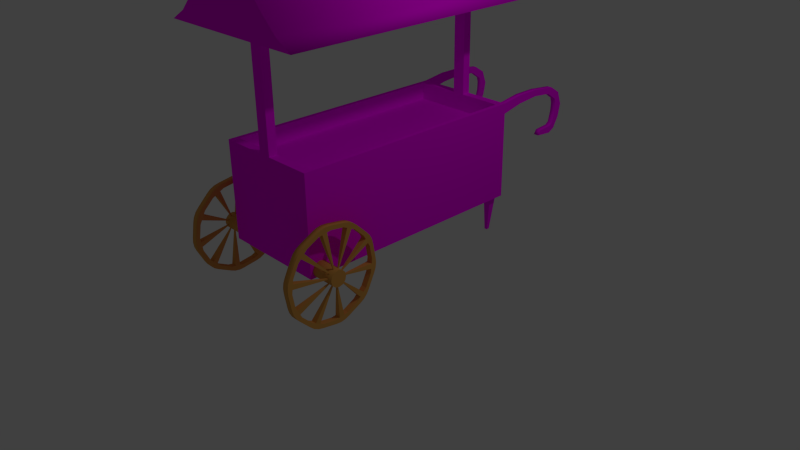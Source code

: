 # Source: applestand.blend  (saved by Blender 2.73.0; exported with 4.5.12 LTS)
import bpy
from mathutils import Matrix  # noqa: F401  (used for matrix-valued properties, if any)

bpy.ops.wm.read_factory_settings(use_empty=True)
scene = bpy.context.scene
scene.name = 'Scene'

# ---- collections
col_collection_1 = bpy.data.collections.new('Collection 1'); scene.collection.children.link(col_collection_1)

# ---- images (referenced by path relative to the original .blend; pixels are not part of the script)
import os
ASSET_DIR = os.environ.get("B2B_ASSET_DIR", "")  # directory of the original .blend (textures are referenced by path, not embedded)
HERE = os.path.dirname(os.path.abspath(__file__))  # packed textures are extracted next to this script under _unpacked/

def load_image(name, relpath, width, height, colorspace="sRGB"):
    """Load a texture the original file referenced (path relative to the .blend, or extracted next to this script)."""
    p = next((c for c in (os.path.join(HERE, relpath), os.path.join(ASSET_DIR, relpath)) if relpath and os.path.exists(c)), "")
    if p:
        img = bpy.data.images.load(p, check_existing=True)
        img.name = name
    else:  # same state as the original file: an image datablock whose file is absent (Cycles renders it pink)
        img = bpy.data.images.new(name, width, height)
        img.source = "FILE"
        img.filepath = "//" + (relpath or name)
    img.colorspace_settings.name = colorspace
    return img
img_101_1_png = load_image('101_1.png', '101_1.png', 1024, 1024, 'sRGB')

# ---- materials (node trees are filled in below, after node groups)
mat_wheelmat = bpy.data.materials.new('WheelMat')
mat_wheelmat.alpha_threshold = 0.0
mat_wheelmat.diffuse_color = (0.73, 0.352, 0.08, 1.0)
mat_wheelmat.roughness = 0.5
mat_wheelmat.specular_intensity = 0.0
mat_wheelmat.line_color = (0.0, 0.0, 0.0, 1.0)
mat_applestandmat = bpy.data.materials.new('AppleStandMat')
mat_applestandmat.alpha_threshold = 0.0
mat_applestandmat.roughness = 0.5
mat_applestandmat.specular_intensity = 0.0
mat_applestandmat.line_color = (0.0, 0.0, 0.0, 1.0)

# ---- material node trees
mat_applestandmat.use_nodes = True; mat_applestandmat.node_tree.nodes.clear()
_N = mat_applestandmat.node_tree.nodes; _L = mat_applestandmat.node_tree.links
n0 = _N.new('ShaderNodeOutputMaterial'); n0.name = 'Вывод материала'; n0.location = (300, 300)
n1 = _N.new('ShaderNodeBsdfDiffuse'); n1.name = 'Диффузный BSDF'; n1.location = (10, 300)
n2 = _N.new('ShaderNodeTexImage'); n2.name = 'Изображение-текстура'; n2.location = (114, 656)
n2.width = 140
n2.image = img_101_1_png
_L.new(n1.outputs[0], n0.inputs[0])
_L.new(n2.outputs[0], n1.inputs[0])
n0.is_active_output = True

# ---- world
world_world = bpy.data.worlds.new('World'); scene.world = world_world
world_world.color = (0.05088, 0.05088, 0.05088)
world_world.use_sun_shadow = False
world_world.sun_shadow_jitter_overblur = 0.0
world_world.cycles.sampling_method = 'MANUAL'
world_world.cycles.sample_map_resolution = 256

# ---- cameras
cam_camera = bpy.data.cameras.new('Camera')
cam_camera.clip_end = 100.0
cam_camera.lens = 35.0
cam_camera.sensor_width = 32.0
cam_camera.sensor_height = 18.0
cam_camera.ortho_scale = 7.314
cam_camera.dof.focus_distance = 0.0

# ---- lights
light_lamp = bpy.data.lights.new('Lamp', 'POINT')
light_lamp.transmission_factor = 0.0
light_lamp.cutoff_distance = 30.0
light_lamp.energy = 100.0
light_lamp.shadow_buffer_clip_start = 1.001
light_lamp.shadow_soft_size = 0.1
light_lamp.shadow_maximum_resolution = 0.006
light_lamp.use_absolute_resolution = True
light_lamp.cycles.use_multiple_importance_sampling = False

# ---- meshes
me_cube_002 = bpy.data.meshes.new('Cube.002')
me_cube_002.from_pydata([(-0.8418, -0.8032, 0.6277), (-0.8429, -0.833, 0.4393), (-0.8438, -0.9196, 0.2693), (-0.8445, -1.054, 0.1344), (-0.845, -1.224, 0.04782), (-0.8452, -1.413, 0.01798), (-0.845, -1.601, 0.04782), (-0.8445, -1.771, 0.1344), (-0.8438, -1.906, 0.2693), (-0.8429, -1.993, 0.4393), (-0.8418, -2.023, 0.6277), (-0.8408, -1.993, 0.8161), (-0.8399, -1.906, 0.9861), (-0.8391, -1.771, 1.121), (-0.8386, -1.601, 1.208), (-0.8385, -1.413, 1.237), (-0.8386, -1.224, 1.208), (-0.8391, -1.054, 1.121), (-0.8399, -0.9196, 0.9861), (-0.8408, -0.833, 0.8161), (-0.8418, -0.8546, 0.6277), (-0.8428, -0.8819, 0.4552), (-0.8436, -0.9612, 0.2995), (-0.8443, -1.085, 0.176), (-0.8448, -1.24, 0.0967), (-0.8449, -1.413, 0.06938), (-0.8448, -1.585, 0.0967), (-0.8443, -1.741, 0.176), (-0.8436, -1.865, 0.2995), (-0.8428, -1.944, 0.4552), (-0.8418, -1.971, 0.6277), (-0.8409, -1.944, 0.8002), (-0.84, -1.865, 0.9559), (-0.8394, -1.741, 1.079), (-0.8389, -1.585, 1.159), (-0.8388, -1.413, 1.186), (-0.8389, -1.24, 1.159), (-0.8394, -1.085, 1.079), (-0.84, -0.9612, 0.9559), (-0.8409, -0.8819, 0.8002), (-0.8405, -0.7985, 0.6915), (-0.8402, -0.8089, 0.7568), (-0.8412, -0.8733, 0.7458), (-0.8415, -0.8632, 0.6821), (-0.8412, -2.027, 0.5639), (-0.8416, -2.017, 0.4986), (-0.8425, -1.952, 0.5096), (-0.8421, -1.963, 0.5733), (-0.8386, -0.9534, 1.04), (-0.8384, -1.0, 1.087), (-0.8396, -1.046, 1.04), (-0.8398, -1.0, 0.9948), (-0.8376, -1.284, 1.232), (-0.8375, -1.349, 1.242), (-0.8388, -1.358, 1.177), (-0.8389, -1.295, 1.167), (-0.8378, -1.663, 1.192), (-0.8379, -1.722, 1.162), (-0.8392, -1.692, 1.104), (-0.8391, -1.634, 1.134), (-0.8392, -1.947, 0.9371), (-0.8395, -1.977, 0.8782), (-0.8406, -1.919, 0.8493), (-0.8403, -1.89, 0.9068), (-0.8432, -1.872, 0.215), (-0.8434, -1.826, 0.1682), (-0.8441, -1.78, 0.2149), (-0.8439, -1.826, 0.2606), (-0.8442, -1.542, 0.0237), (-0.8443, -1.477, 0.01336), (-0.8449, -1.467, 0.07799), (-0.8448, -1.531, 0.08809), (-0.844, -1.162, 0.06315), (-0.8438, -1.103, 0.09316), (-0.8445, -1.134, 0.151), (-0.8446, -1.191, 0.1217), (-0.8426, -0.8784, 0.3182), (-0.8423, -0.8483, 0.3771), (-0.8431, -0.9069, 0.4061), (-0.8434, -0.9362, 0.3486), (-0.9204, -0.8032, 0.6279), (-0.9215, -0.833, 0.4395), (-0.9224, -0.9196, 0.2695), (-0.9231, -1.054, 0.1346), (-0.9236, -1.224, 0.04803), (-0.9238, -1.413, 0.01819), (-0.9236, -1.601, 0.04803), (-0.9231, -1.771, 0.1346), (-0.9224, -1.906, 0.2695), (-0.9215, -1.993, 0.4395), (-0.9204, -2.023, 0.6279), (-0.9194, -1.993, 0.8163), (-0.9185, -1.906, 0.9863), (-0.9177, -1.771, 1.121), (-0.9172, -1.601, 1.208), (-0.9171, -1.413, 1.238), (-0.9172, -1.224, 1.208), (-0.9177, -1.054, 1.121), (-0.9185, -0.9196, 0.9863), (-0.9194, -0.833, 0.8163), (-0.9204, -0.8546, 0.6279), (-0.9214, -0.8819, 0.4554), (-0.9222, -0.9612, 0.2997), (-0.9229, -1.085, 0.1762), (-0.9233, -1.24, 0.09691), (-0.9235, -1.413, 0.06959), (-0.9233, -1.585, 0.09691), (-0.9229, -1.741, 0.1762), (-0.9222, -1.865, 0.2997), (-0.9214, -1.944, 0.4554), (-0.9204, -1.971, 0.6279), (-0.9195, -1.944, 0.8004), (-0.9186, -1.865, 0.9561), (-0.9179, -1.741, 1.08), (-0.9175, -1.585, 1.159), (-0.9174, -1.413, 1.186), (-0.9175, -1.24, 1.159), (-0.9179, -1.085, 1.08), (-0.9186, -0.9612, 0.9561), (-0.9195, -0.8819, 0.8004), (-0.921, -0.7985, 0.6917), (-0.9207, -0.8089, 0.757), (-0.9198, -0.8733, 0.746), (-0.9201, -0.8632, 0.6823), (-0.9217, -2.027, 0.5641), (-0.9221, -2.017, 0.4988), (-0.9211, -1.952, 0.5098), (-0.9207, -1.963, 0.5735), (-0.9191, -0.9534, 1.041), (-0.9188, -1.0, 1.087), (-0.9182, -1.046, 1.041), (-0.9184, -1.0, 0.995), (-0.9181, -1.284, 1.232), (-0.918, -1.349, 1.242), (-0.9174, -1.358, 1.178), (-0.9175, -1.295, 1.168), (-0.9183, -1.663, 1.192), (-0.9184, -1.722, 1.162), (-0.9178, -1.692, 1.105), (-0.9176, -1.634, 1.134), (-0.9197, -1.947, 0.9374), (-0.92, -1.977, 0.8785), (-0.9192, -1.919, 0.8495), (-0.9189, -1.89, 0.907), (-0.9236, -1.872, 0.2152), (-0.9239, -1.826, 0.1684), (-0.9227, -1.78, 0.2152), (-0.9224, -1.826, 0.2608), (-0.9247, -1.542, 0.02392), (-0.9248, -1.477, 0.01358), (-0.9234, -1.467, 0.0782), (-0.9234, -1.531, 0.0883), (-0.9245, -1.162, 0.06337), (-0.9243, -1.103, 0.09338), (-0.923, -1.134, 0.1512), (-0.9232, -1.191, 0.1219), (-0.9231, -0.8784, 0.3185), (-0.9228, -0.8483, 0.3774), (-0.9216, -0.9069, 0.4063), (-0.922, -0.9362, 0.3488), (-0.9402, -1.322, 0.6481), (-0.9403, -1.32, 0.6374), (-0.9404, -1.504, 0.6083), (-0.9404, -1.505, 0.6191), (-0.9399, -1.351, 0.6977), (-0.94, -1.343, 0.69), (-0.9398, -1.404, 0.7208), (-0.9398, -1.393, 0.7191), (-0.9399, -1.46, 0.7085), (-0.9399, -1.45, 0.7134), (-0.9401, -1.498, 0.6655), (-0.9401, -1.493, 0.6752), (-0.9407, -1.475, 0.5587), (-0.9407, -1.482, 0.5664), (-0.9408, -1.422, 0.5357), (-0.9408, -1.433, 0.5374), (-0.9408, -1.366, 0.548), (-0.9408, -1.376, 0.543), (-0.9405, -1.328, 0.5909), (-0.9406, -1.333, 0.5812), (-0.9534, -1.322, 0.6481), (-0.9535, -1.32, 0.6374), (-0.9537, -1.504, 0.6084), (-0.9536, -1.505, 0.6191), (-0.9532, -1.351, 0.6977), (-0.9532, -1.343, 0.6901), (-0.953, -1.404, 0.7208), (-0.9531, -1.393, 0.7191), (-0.9531, -1.46, 0.7085), (-0.9531, -1.45, 0.7134), (-0.9533, -1.498, 0.6656), (-0.9533, -1.493, 0.6752), (-0.9539, -1.475, 0.5588), (-0.9539, -1.482, 0.5665), (-0.9541, -1.422, 0.5357), (-0.9541, -1.433, 0.5374), (-0.954, -1.366, 0.548), (-0.954, -1.376, 0.5431), (-0.9538, -1.328, 0.591), (-0.9538, -1.333, 0.5813), (-0.5748, -1.308, 0.6286), (-0.9948, -1.308, 0.6314), (-0.5745, -1.322, 0.6809), (-0.9945, -1.322, 0.6837), (-0.5743, -1.36, 0.7192), (-0.9943, -1.36, 0.7219), (-0.5742, -1.412, 0.7332), (-0.9942, -1.412, 0.7359), (-0.5743, -1.464, 0.7192), (-0.9943, -1.464, 0.7219), (-0.5745, -1.503, 0.6809), (-0.9945, -1.503, 0.6837), (-0.5748, -1.517, 0.6286), (-0.9948, -1.517, 0.6314), (-0.5751, -1.503, 0.5763), (-0.995, -1.503, 0.5791), (-0.5753, -1.464, 0.5381), (-0.9952, -1.464, 0.5408), (-0.5754, -1.412, 0.5241), (-0.9953, -1.412, 0.5268), (-0.5753, -1.36, 0.5381), (-0.9952, -1.36, 0.5408), (-0.5751, -1.322, 0.5763), (-0.995, -1.322, 0.5791)], [], [(4, 24, 25, 5), (15, 35, 54, 53), (2, 22, 23, 3), (13, 33, 58, 57), (0, 20, 21, 1), (11, 31, 62, 61), (9, 29, 46, 45), (18, 38, 39, 19), (7, 27, 66, 65), (16, 36, 37, 17), (5, 25, 70, 69), (3, 23, 74, 73), (14, 34, 35, 15), (1, 21, 78, 77), (12, 32, 33, 13), (10, 30, 31, 11), (19, 39, 42, 41), (8, 28, 29, 9), (17, 37, 50, 49), (6, 26, 27, 7), (44, 47, 30, 10), (48, 51, 38, 18), (52, 55, 36, 16), (56, 59, 34, 14), (60, 63, 32, 12), (64, 67, 28, 8), (68, 71, 26, 6), (72, 75, 24, 4), (76, 79, 22, 2), (40, 41, 42, 43), (44, 45, 46, 47), (48, 49, 50, 51), (52, 53, 54, 55), (56, 57, 58, 59), (60, 61, 62, 63), (64, 65, 66, 67), (68, 69, 70, 71), (72, 73, 74, 75), (76, 77, 78, 79), (40, 43, 20, 0), (84, 85, 105, 104), (95, 133, 134, 115), (82, 83, 103, 102), (93, 137, 138, 113), (80, 81, 101, 100), (91, 141, 142, 111), (89, 125, 126, 109), (98, 99, 119, 118), (87, 145, 146, 107), (96, 97, 117, 116), (85, 149, 150, 105), (83, 153, 154, 103), (94, 95, 115, 114), (81, 157, 158, 101), (92, 93, 113, 112), (90, 91, 111, 110), (99, 121, 122, 119), (88, 89, 109, 108), (97, 129, 130, 117), (86, 87, 107, 106), (124, 90, 110, 127), (128, 98, 118, 131), (132, 96, 116, 135), (136, 94, 114, 139), (140, 92, 112, 143), (144, 88, 108, 147), (148, 86, 106, 151), (152, 84, 104, 155), (156, 82, 102, 159), (120, 123, 122, 121), (124, 127, 126, 125), (128, 131, 130, 129), (132, 135, 134, 133), (136, 139, 138, 137), (140, 143, 142, 141), (144, 147, 146, 145), (148, 151, 150, 149), (152, 155, 154, 153), (156, 159, 158, 157), (120, 80, 100, 123), (58, 33, 113, 138), (33, 32, 112, 113), (79, 78, 178, 179), (3, 73, 153, 83), (41, 40, 120, 121), (52, 16, 96, 132), (18, 19, 99, 98), (66, 27, 107, 146), (155, 75, 177, 197), (4, 5, 85, 84), (49, 48, 128, 129), (30, 47, 127, 110), (60, 12, 92, 140), (35, 34, 114, 115), (74, 23, 103, 154), (55, 54, 166, 167), (36, 55, 135, 116), (57, 56, 136, 137), (21, 20, 100, 101), (68, 6, 86, 148), (9, 45, 125, 89), (6, 7, 87, 86), (32, 63, 143, 112), (37, 36, 116, 117), (65, 64, 144, 145), (76, 2, 82, 156), (150, 151, 195, 194), (15, 53, 133, 95), (23, 22, 102, 103), (26, 71, 151, 106), (73, 72, 152, 153), (46, 29, 109, 126), (8, 9, 89, 88), (126, 127, 183, 182), (11, 61, 141, 91), (39, 38, 118, 119), (22, 79, 159, 102), (40, 0, 80, 120), (54, 35, 115, 134), (25, 24, 104, 105), (75, 74, 176, 177), (5, 69, 149, 85), (10, 11, 91, 90), (48, 18, 98, 128), (62, 31, 111, 142), (62, 142, 190, 170), (1, 77, 157, 81), (45, 44, 124, 125), (20, 43, 123, 100), (56, 14, 94, 136), (27, 26, 106, 107), (70, 25, 105, 150), (146, 147, 193, 192), (12, 13, 93, 92), (53, 52, 132, 133), (38, 51, 131, 118), (64, 8, 88, 144), (78, 21, 101, 158), (19, 41, 121, 99), (34, 59, 139, 114), (61, 60, 140, 141), (29, 28, 108, 109), (72, 4, 84, 152), (17, 49, 129, 97), (14, 15, 95, 94), (28, 67, 147, 108), (69, 68, 148, 149), (51, 50, 164, 165), (42, 39, 119, 122), (0, 1, 81, 80), (13, 57, 137, 93), (31, 30, 110, 111), (24, 75, 155, 104), (77, 76, 156, 157), (16, 17, 97, 96), (42, 122, 180, 160), (50, 37, 117, 130), (7, 65, 145, 87), (2, 3, 83, 82), (44, 10, 90, 124), (171, 170, 190, 191), (175, 174, 194, 195), (179, 178, 198, 199), (161, 160, 180, 181), (165, 164, 184, 185), (169, 168, 188, 189), (173, 172, 192, 193), (177, 176, 196, 197), (163, 162, 182, 183), (167, 166, 186, 187), (130, 131, 185, 184), (151, 71, 175, 195), (135, 55, 167, 187), (59, 58, 168, 169), (154, 155, 197, 196), (127, 47, 163, 183), (159, 79, 179, 199), (134, 135, 187, 186), (63, 62, 170, 171), (158, 159, 199, 198), (139, 59, 169, 189), (70, 150, 194, 174), (131, 51, 165, 185), (43, 42, 160, 161), (138, 139, 189, 188), (54, 134, 186, 166), (67, 66, 172, 173), (66, 146, 192, 172), (78, 158, 198, 178), (123, 43, 161, 181), (147, 67, 173, 193), (46, 126, 182, 162), (143, 63, 171, 191), (74, 154, 196, 176), (47, 46, 162, 163), (142, 143, 191, 190), (58, 138, 188, 168), (71, 70, 174, 175), (50, 130, 184, 164), (122, 123, 181, 180), (200, 201, 203, 202), (202, 203, 205, 204), (204, 205, 207, 206), (206, 207, 209, 208), (208, 209, 211, 210), (210, 211, 213, 212), (212, 213, 215, 214), (214, 215, 217, 216), (216, 217, 219, 218), (218, 219, 221, 220), (203, 201, 223, 221, 219, 217, 215, 213, 211, 209, 207, 205), (222, 223, 201, 200), (220, 221, 223, 222), (200, 202, 204, 206, 208, 210, 212, 214, 216, 218, 220, 222)])
me_cube_002.polygons.foreach_set('use_smooth', [0, 0, 0, 0, 0, 0, 0, 0, 0, 0, 0, 0, 0, 0, 0, 0, 0, 0, 0, 0, 0, 0, 0, 0, 0, 0, 0, 0, 0, 0, 0, 0, 0, 0, 0, 0, 0, 0, 0, 0, 0, 0, 0, 0, 0, 0, 0, 0, 0, 0, 0, 0, 0, 0, 0, 0, 0, 0, 0, 0, 0, 0, 0, 0, 0, 0, 0, 0, 0, 0, 0, 0, 0, 0, 0, 0, 0, 0, 0, 0, 0, 0, 0, 1, 1, 1, 1, 0, 0, 1, 1, 0, 1, 0, 0, 0, 0, 1, 0, 1, 1, 1, 0, 0, 1, 1, 0, 1, 0, 0, 1, 0, 1, 0, 1, 0, 0, 1, 0, 0, 0, 1, 1, 1, 0, 0, 1, 1, 0, 1, 0, 0, 0, 1, 1, 0, 1, 0, 1, 0, 1, 0, 1, 1, 1, 0, 1, 0, 0, 1, 1, 0, 0, 1, 1, 0, 0, 1, 1, 1, 0, 0, 0, 0, 0, 0, 0, 0, 0, 0, 0, 0, 0, 0, 0, 0, 0, 0, 0, 0, 0, 0, 0, 0, 0, 0, 0, 0, 0, 0, 0, 0, 0, 0, 0, 0, 0, 0, 0, 0, 1, 1, 1, 1, 1, 1, 1, 1, 1, 1, 0, 1, 1, 0])
_uv = me_cube_002.uv_layers.new(name='UVMap')
_uv.uv.foreach_set('vector', [0.4017, 0.9192, 0.4066, 0.92, 0.4066, 0.9365, 0.4017, 0.9372, 0.5179, 0.9192, 0.513, 0.92, 0.5114, 0.915, 0.5174, 0.9132, 0.4182, 0.8875, 0.4217, 0.8909, 0.4118, 0.9043, 0.4074, 0.9021, 0.5122, 0.9544, 0.5078, 0.9522, 0.5095, 0.9472, 0.5154, 0.9492, 0.4506, 0.8713, 0.4514, 0.8761, 0.4353, 0.8812, 0.4331, 0.8769, 0.4865, 0.9795, 0.4843, 0.9752, 0.4886, 0.9722, 0.4922, 0.9772, 0.4506, 0.9851, 0.4514, 0.9803, 0.4567, 0.9803, 0.4566, 0.9865, 0.4865, 0.8769, 0.4843, 0.8812, 0.4682, 0.8761, 0.469, 0.8713, 0.4182, 0.969, 0.4217, 0.9655, 0.426, 0.9686, 0.4222, 0.9735, 0.5122, 0.9021, 0.5078, 0.9043, 0.4979, 0.8909, 0.5014, 0.8875, 0.4017, 0.9372, 0.4066, 0.9365, 0.4082, 0.9414, 0.4022, 0.9433, 0.4074, 0.9021, 0.4118, 0.9043, 0.4101, 0.9092, 0.4042, 0.9073, 0.5179, 0.9372, 0.513, 0.9365, 0.513, 0.92, 0.5179, 0.9192, 0.4331, 0.8769, 0.4353, 0.8812, 0.431, 0.8843, 0.4274, 0.8793, 0.5014, 0.969, 0.4979, 0.9655, 0.5078, 0.9522, 0.5122, 0.9544, 0.469, 0.9851, 0.4682, 0.9803, 0.4843, 0.9752, 0.4865, 0.9795, 0.469, 0.8713, 0.4682, 0.8761, 0.4629, 0.8761, 0.463, 0.87, 0.4331, 0.9795, 0.4353, 0.9752, 0.4514, 0.9803, 0.4506, 0.9851, 0.5014, 0.8875, 0.4979, 0.8909, 0.4936, 0.8879, 0.4974, 0.8829, 0.4074, 0.9544, 0.4118, 0.9522, 0.4217, 0.9655, 0.4182, 0.969, 0.463, 0.9865, 0.4629, 0.9803, 0.4682, 0.9803, 0.469, 0.9851, 0.4922, 0.8793, 0.4886, 0.8843, 0.4843, 0.8812, 0.4865, 0.8769, 0.5154, 0.9073, 0.5095, 0.9092, 0.5078, 0.9043, 0.5122, 0.9021, 0.5174, 0.9433, 0.5114, 0.9414, 0.513, 0.9365, 0.5179, 0.9372, 0.4974, 0.9735, 0.4936, 0.9686, 0.4979, 0.9655, 0.5014, 0.969, 0.4274, 0.9772, 0.431, 0.9722, 0.4353, 0.9752, 0.4331, 0.9795, 0.4042, 0.9492, 0.4101, 0.9472, 0.4118, 0.9522, 0.4074, 0.9544, 0.4022, 0.9132, 0.4082, 0.915, 0.4066, 0.92, 0.4017, 0.9192, 0.4222, 0.8829, 0.426, 0.8879, 0.4217, 0.8909, 0.4182, 0.8875, 0.4566, 0.87, 0.463, 0.87, 0.4629, 0.8761, 0.4567, 0.8761, 0.463, 0.9865, 0.4566, 0.9865, 0.4567, 0.9803, 0.4629, 0.9803, 0.4922, 0.8793, 0.4974, 0.8829, 0.4936, 0.8879, 0.4886, 0.8843, 0.5154, 0.9073, 0.5174, 0.9132, 0.5114, 0.915, 0.5095, 0.9092, 0.5174, 0.9433, 0.5154, 0.9492, 0.5095, 0.9472, 0.5114, 0.9414, 0.4974, 0.9735, 0.4922, 0.9772, 0.4886, 0.9722, 0.4936, 0.9686, 0.4274, 0.9772, 0.4222, 0.9735, 0.426, 0.9686, 0.431, 0.9722, 0.4042, 0.9492, 0.4022, 0.9433, 0.4082, 0.9414, 0.4101, 0.9472, 0.4022, 0.9132, 0.4042, 0.9073, 0.4101, 0.9092, 0.4082, 0.915, 0.4222, 0.8829, 0.4274, 0.8793, 0.431, 0.8843, 0.426, 0.8879, 0.4566, 0.87, 0.4567, 0.8761, 0.4514, 0.8761, 0.4506, 0.8713, 0.1156, 0.8242, 0.1331, 0.8186, 0.1339, 0.8234, 0.1179, 0.8285, 0.1515, 0.9324, 0.1455, 0.9338, 0.1454, 0.9276, 0.1507, 0.9276, 0.08988, 0.8494, 0.1007, 0.8348, 0.1042, 0.8382, 0.0943, 0.8516, 0.1839, 0.9162, 0.1799, 0.9208, 0.1761, 0.9159, 0.1804, 0.9128, 0.08419, 0.8845, 0.08419, 0.8665, 0.08909, 0.8673, 0.08909, 0.8838, 0.2004, 0.8845, 0.1999, 0.8905, 0.1939, 0.8887, 0.1955, 0.8838, 0.1947, 0.8494, 0.1979, 0.8545, 0.192, 0.8565, 0.1903, 0.8516, 0.1007, 0.9162, 0.08988, 0.9017, 0.0943, 0.8994, 0.1042, 0.9128, 0.169, 0.8242, 0.1747, 0.8265, 0.1711, 0.8316, 0.1668, 0.8285, 0.1331, 0.9324, 0.1156, 0.9268, 0.1179, 0.9225, 0.1339, 0.9276, 0.1331, 0.8186, 0.1391, 0.8172, 0.1392, 0.8234, 0.1339, 0.8234, 0.1007, 0.8348, 0.1047, 0.8302, 0.1085, 0.8352, 0.1042, 0.8382, 0.169, 0.9268, 0.1515, 0.9324, 0.1507, 0.9276, 0.1668, 0.9225, 0.08419, 0.8665, 0.08472, 0.8605, 0.09074, 0.8623, 0.08909, 0.8673, 0.1947, 0.9017, 0.1839, 0.9162, 0.1804, 0.9128, 0.1903, 0.8994, 0.2004, 0.8665, 0.2004, 0.8845, 0.1955, 0.8838, 0.1955, 0.8673, 0.08988, 0.9017, 0.08669, 0.8965, 0.09266, 0.8945, 0.0943, 0.8994, 0.1839, 0.8348, 0.1947, 0.8494, 0.1903, 0.8516, 0.1804, 0.8382, 0.1156, 0.9268, 0.1099, 0.9245, 0.1136, 0.9194, 0.1179, 0.9225, 0.1515, 0.8186, 0.169, 0.8242, 0.1668, 0.8285, 0.1507, 0.8234, 0.1999, 0.8605, 0.2004, 0.8665, 0.1955, 0.8673, 0.1939, 0.8623, 0.1047, 0.9208, 0.1007, 0.9162, 0.1042, 0.9128, 0.1085, 0.9159, 0.1391, 0.9338, 0.1331, 0.9324, 0.1339, 0.9276, 0.1392, 0.9276, 0.1747, 0.9245, 0.169, 0.9268, 0.1668, 0.9225, 0.1711, 0.9194, 0.1979, 0.8965, 0.1947, 0.9017, 0.1903, 0.8994, 0.192, 0.8945, 0.1799, 0.8302, 0.1839, 0.8348, 0.1804, 0.8382, 0.1761, 0.8352, 0.1455, 0.8172, 0.1515, 0.8186, 0.1507, 0.8234, 0.1454, 0.8234, 0.1099, 0.8265, 0.1156, 0.8242, 0.1179, 0.8285, 0.1136, 0.8316, 0.08669, 0.8545, 0.08988, 0.8494, 0.0943, 0.8516, 0.09266, 0.8565, 0.08472, 0.8905, 0.09074, 0.8887, 0.09266, 0.8945, 0.08669, 0.8965, 0.1999, 0.8605, 0.1939, 0.8623, 0.192, 0.8565, 0.1979, 0.8545, 0.1047, 0.9208, 0.1085, 0.9159, 0.1136, 0.9194, 0.1099, 0.9245, 0.1391, 0.9338, 0.1392, 0.9276, 0.1454, 0.9276, 0.1455, 0.9338, 0.1747, 0.9245, 0.1711, 0.9194, 0.1761, 0.9159, 0.1799, 0.9208, 0.1979, 0.8965, 0.192, 0.8945, 0.1939, 0.8887, 0.1999, 0.8905, 0.1799, 0.8302, 0.1761, 0.8352, 0.1711, 0.8316, 0.1747, 0.8265, 0.1455, 0.8172, 0.1454, 0.8234, 0.1392, 0.8234, 0.1391, 0.8172, 0.1099, 0.8265, 0.1136, 0.8316, 0.1085, 0.8352, 0.1047, 0.8302, 0.08669, 0.8545, 0.09266, 0.8565, 0.09074, 0.8623, 0.08472, 0.8605, 0.08472, 0.8905, 0.08419, 0.8845, 0.08909, 0.8838, 0.09074, 0.8887, 0.4626, 0.4088, 0.4579, 0.4088, 0.4579, 0.4014, 0.4626, 0.4014, 0.5292, 0.3335, 0.5292, 0.3454, 0.5216, 0.3454, 0.5216, 0.3335, 0.426, 0.8879, 0.431, 0.8843, 0.4551, 0.9208, 0.4542, 0.9214, 0.7059, 0.3102, 0.706, 0.3148, 0.6982, 0.3148, 0.6984, 0.3102, 0.6747, 0.3609, 0.6747, 0.3547, 0.6825, 0.3547, 0.6825, 0.3609, 0.6903, 0.3414, 0.6904, 0.3358, 0.6979, 0.3358, 0.698, 0.3414, 0.6748, 0.3824, 0.6748, 0.3665, 0.6824, 0.3664, 0.6824, 0.3823, 0.7604, 0.7219, 0.7604, 0.7256, 0.7528, 0.7256, 0.7529, 0.7219, 0.8997, 0.01837, 0.9065, 0.0152, 0.9065, 0.05901, 0.9054, 0.05954, 0.7059, 0.3263, 0.7058, 0.3441, 0.6982, 0.344, 0.6983, 0.3262, 0.6903, 0.3146, 0.6904, 0.3102, 0.6981, 0.3102, 0.6981, 0.3146, 0.518, 0.4033, 0.518, 0.4084, 0.5104, 0.4084, 0.5104, 0.4033, 0.6903, 0.37, 0.6902, 0.3746, 0.6826, 0.3746, 0.6825, 0.3699, 0.7231, 0.022, 0.7231, 0.0383, 0.7155, 0.03831, 0.7155, 0.02201, 0.4626, 0.4014, 0.4673, 0.4014, 0.4673, 0.4088, 0.4626, 0.4088, 0.5095, 0.9092, 0.5114, 0.915, 0.4686, 0.926, 0.4683, 0.925, 0.7426, 0.7271, 0.7426, 0.722, 0.7502, 0.722, 0.7501, 0.7271, 0.6904, 0.3828, 0.6903, 0.3773, 0.6981, 0.3773, 0.6981, 0.3828, 0.5256, 0.4038, 0.5256, 0.3875, 0.5332, 0.3875, 0.5332, 0.4038, 0.7059, 0.3563, 0.7058, 0.3619, 0.6982, 0.3618, 0.6981, 0.3562, 0.6901, 0.3229, 0.6902, 0.3285, 0.6825, 0.3285, 0.6826, 0.3229, 0.7058, 0.3619, 0.7059, 0.3779, 0.6983, 0.3779, 0.6982, 0.3618, 0.5292, 0.3454, 0.5292, 0.3501, 0.5216, 0.3501, 0.5216, 0.3454, 0.7426, 0.7418, 0.7426, 0.7271, 0.7501, 0.7271, 0.7501, 0.7418, 0.706, 0.383, 0.706, 0.3874, 0.6982, 0.3874, 0.6982, 0.383, 0.6747, 0.3194, 0.6748, 0.3147, 0.6824, 0.3146, 0.6825, 0.3193, 0.1392, 0.8234, 0.1454, 0.8234, 0.1428, 0.8668, 0.1418, 0.8668, 0.6904, 0.3536, 0.6903, 0.3476, 0.698, 0.3476, 0.6979, 0.3536, 0.6589, 0.407, 0.6589, 0.3952, 0.6665, 0.3953, 0.6665, 0.407, 0.7604, 0.7403, 0.7604, 0.7454, 0.7529, 0.7455, 0.7528, 0.7403, 0.706, 0.3148, 0.706, 0.3204, 0.6982, 0.3204, 0.6982, 0.3148, 0.543, 0.331, 0.543, 0.3362, 0.5354, 0.3362, 0.5354, 0.3311, 0.6902, 0.3069, 0.6901, 0.3229, 0.6826, 0.3229, 0.6826, 0.3069, 0.192, 0.8565, 0.1939, 0.8623, 0.151, 0.8733, 0.1507, 0.8723, 0.6902, 0.3585, 0.6902, 0.3644, 0.6825, 0.3644, 0.6826, 0.3585, 0.5846, 0.3677, 0.5846, 0.3531, 0.5922, 0.3531, 0.5922, 0.3677, 0.6589, 0.3952, 0.6589, 0.3906, 0.6665, 0.3906, 0.6665, 0.3953, 0.6747, 0.3547, 0.6748, 0.3487, 0.6824, 0.3487, 0.6825, 0.3547, 0.723, 0.01686, 0.7231, 0.022, 0.7155, 0.02201, 0.7155, 0.01687, 0.7306, 0.02202, 0.7306, 0.03832, 0.7231, 0.03831, 0.7231, 0.02202, 0.4082, 0.915, 0.4101, 0.9092, 0.4516, 0.925, 0.4512, 0.926, 0.7058, 0.3441, 0.7059, 0.3501, 0.6981, 0.3501, 0.6982, 0.344, 0.6901, 0.3407, 0.6902, 0.3585, 0.6826, 0.3585, 0.6826, 0.3407, 0.6747, 0.3874, 0.6748, 0.3824, 0.6824, 0.3823, 0.6825, 0.3874, 0.518, 0.3823, 0.518, 0.387, 0.5104, 0.387, 0.5104, 0.3823, 0.8997, 0.05954, 0.8928, 0.05636, 0.8985, 0.01501, 0.8997, 0.01554, 0.6748, 0.3309, 0.6747, 0.325, 0.6825, 0.3249, 0.6824, 0.3308, 0.6902, 0.3285, 0.6902, 0.3347, 0.6825, 0.3346, 0.6825, 0.3285, 0.5256, 0.3875, 0.5256, 0.3823, 0.5332, 0.3823, 0.5332, 0.3875, 0.6903, 0.3773, 0.6904, 0.3714, 0.698, 0.3714, 0.6981, 0.3773, 0.7604, 0.7256, 0.7604, 0.7403, 0.7528, 0.7403, 0.7528, 0.7256, 0.7306, 0.01689, 0.7306, 0.02202, 0.7231, 0.02202, 0.7231, 0.01688, 0.1711, 0.8316, 0.1761, 0.8352, 0.148, 0.8687, 0.1472, 0.8681, 0.6902, 0.3746, 0.6902, 0.3874, 0.6826, 0.3874, 0.6826, 0.3746, 0.6903, 0.3476, 0.6903, 0.3414, 0.698, 0.3414, 0.698, 0.3476, 0.5882, 0.04147, 0.587, 0.03801, 0.5941, 0.03554, 0.5954, 0.03899, 0.6903, 0.3018, 0.6902, 0.3069, 0.6826, 0.3069, 0.6825, 0.3018, 0.5256, 0.4084, 0.5256, 0.4038, 0.5332, 0.4038, 0.5332, 0.4084, 0.6748, 0.3665, 0.6747, 0.3609, 0.6825, 0.3609, 0.6824, 0.3664, 0.7231, 0.0383, 0.723, 0.04294, 0.7155, 0.04295, 0.7155, 0.03831, 0.6902, 0.3644, 0.6903, 0.37, 0.6825, 0.3699, 0.6825, 0.3644, 0.543, 0.3362, 0.543, 0.3507, 0.5354, 0.3508, 0.5354, 0.3362, 0.706, 0.3204, 0.7059, 0.3263, 0.6983, 0.3262, 0.6982, 0.3204, 0.6904, 0.3197, 0.6903, 0.3146, 0.6981, 0.3146, 0.698, 0.3197, 0.6904, 0.3714, 0.6904, 0.3536, 0.6979, 0.3536, 0.698, 0.3714, 0.6134, 0.04147, 0.6122, 0.03797, 0.6194, 0.03556, 0.6206, 0.03906, 0.7059, 0.3501, 0.7059, 0.3563, 0.6981, 0.3562, 0.6981, 0.3501, 0.4886, 0.8843, 0.4936, 0.8879, 0.4656, 0.9214, 0.4648, 0.9208, 0.5846, 0.3728, 0.5846, 0.3677, 0.5922, 0.3677, 0.5922, 0.3729, 0.6748, 0.3487, 0.6748, 0.3309, 0.6824, 0.3308, 0.6824, 0.3487, 0.6905, 0.3874, 0.6904, 0.3828, 0.6981, 0.3828, 0.6981, 0.3874, 0.518, 0.387, 0.518, 0.4033, 0.5104, 0.4033, 0.5104, 0.387, 0.7306, 0.03832, 0.7306, 0.04295, 0.7231, 0.04294, 0.7231, 0.03831, 0.6747, 0.325, 0.6747, 0.3194, 0.6825, 0.3193, 0.6825, 0.3249, 0.6904, 0.3358, 0.6904, 0.3197, 0.698, 0.3197, 0.6979, 0.3358, 0.7906, 0.8632, 0.7837, 0.8602, 0.7895, 0.8163, 0.7906, 0.8168, 0.7426, 0.7455, 0.7426, 0.7418, 0.7501, 0.7418, 0.7502, 0.7455, 0.7059, 0.3779, 0.706, 0.383, 0.6982, 0.383, 0.6983, 0.3779, 0.6748, 0.3147, 0.6748, 0.3017, 0.6824, 0.3017, 0.6824, 0.3146, 0.6902, 0.3347, 0.6901, 0.3407, 0.6826, 0.3407, 0.6825, 0.3346, 0.492, 0.4027, 0.4911, 0.4027, 0.4911, 0.4015, 0.492, 0.4015, 0.4788, 0.4014, 0.4799, 0.4014, 0.4799, 0.4026, 0.4788, 0.4026, 0.493, 0.4027, 0.492, 0.4027, 0.492, 0.4015, 0.493, 0.4015, 0.4809, 0.4014, 0.4819, 0.4014, 0.4819, 0.4026, 0.4809, 0.4026, 0.5942, 0.001098, 0.5939, 0.0004165, 0.5951, 0.0, 0.5954, 0.000682, 0.4999, 0.4017, 0.5008, 0.4017, 0.5008, 0.4029, 0.4999, 0.4029, 0.6194, 0.001342, 0.6191, 0.0006526, 0.6204, 0.0002465, 0.6206, 0.0009361, 0.5013, 0.4042, 0.5003, 0.4042, 0.5003, 0.403, 0.5013, 0.4029, 0.4911, 0.4027, 0.4901, 0.4027, 0.4901, 0.4015, 0.4911, 0.4015, 0.489, 0.4027, 0.488, 0.4027, 0.488, 0.4015, 0.489, 0.4015, 0.1136, 0.9194, 0.1085, 0.9159, 0.1366, 0.8823, 0.1375, 0.8829, 0.8078, 0.8141, 0.8147, 0.8111, 0.8147, 0.8574, 0.8136, 0.8579, 0.3878, 0.8074, 0.3947, 0.8044, 0.3947, 0.8509, 0.3936, 0.8514, 0.5114, 0.9414, 0.5095, 0.9472, 0.4683, 0.9314, 0.4686, 0.9304, 0.1085, 0.8352, 0.1136, 0.8316, 0.1375, 0.8681, 0.1366, 0.8687, 0.3954, 0.7907, 0.4024, 0.7878, 0.4024, 0.8348, 0.4012, 0.8353, 0.6477, 0.003901, 0.6545, 0.0006002, 0.6545, 0.04239, 0.6534, 0.04295, 0.1454, 0.9276, 0.1392, 0.9276, 0.1418, 0.8843, 0.1428, 0.8843, 0.4936, 0.9686, 0.4886, 0.9722, 0.4648, 0.9356, 0.4656, 0.935, 0.09074, 0.8623, 0.09266, 0.8565, 0.134, 0.8723, 0.1336, 0.8733, 0.8997, 0.0935, 0.9065, 0.0903, 0.9065, 0.134, 0.9054, 0.1346, 0.08491, 0.7818, 0.07794, 0.7789, 0.08374, 0.7342, 0.08491, 0.7347, 0.5941, 0.03554, 0.587, 0.03801, 0.5942, 0.001098, 0.5954, 0.000682, 0.4567, 0.8761, 0.4629, 0.8761, 0.4605, 0.9194, 0.4594, 0.9194, 0.1761, 0.9159, 0.1711, 0.9194, 0.1472, 0.8829, 0.148, 0.8823, 0.4024, 0.7878, 0.3954, 0.7848, 0.4012, 0.7401, 0.4024, 0.7406, 0.431, 0.9722, 0.426, 0.9686, 0.4542, 0.935, 0.4551, 0.9356, 0.6815, 0.04295, 0.6748, 0.03929, 0.6803, 0.004515, 0.6815, 0.005131, 0.8997, 0.1346, 0.8928, 0.1314, 0.8985, 0.0901, 0.8997, 0.09063, 0.7837, 0.7717, 0.7906, 0.7687, 0.7906, 0.8158, 0.7895, 0.8163, 0.6194, 0.03556, 0.6122, 0.03797, 0.6194, 0.001342, 0.6206, 0.0009361, 0.7976, 0.8631, 0.7906, 0.8601, 0.7964, 0.8163, 0.7976, 0.8168, 0.6342, 0.003733, 0.6409, 0.0003895, 0.6409, 0.04238, 0.6398, 0.04295, 0.6748, 0.04295, 0.6681, 0.03961, 0.6737, 0.0008779, 0.6748, 0.00144, 0.4629, 0.9803, 0.4567, 0.9803, 0.4594, 0.937, 0.4605, 0.937, 0.1939, 0.8887, 0.192, 0.8945, 0.1507, 0.8787, 0.151, 0.8778, 0.6681, 0.04295, 0.6613, 0.0396, 0.6669, 0.0006059, 0.6681, 0.001169, 0.4101, 0.9472, 0.4082, 0.9414, 0.4512, 0.9304, 0.4516, 0.9314, 0.688, 0.04295, 0.6815, 0.03923, 0.6869, 0.004627, 0.688, 0.005253, 0.09266, 0.8945, 0.09074, 0.8887, 0.1336, 0.8778, 0.134, 0.8787, 0.6087, 0.351, 0.6087, 0.4001, 0.6037, 0.4001, 0.6037, 0.351, 0.6313, 0.351, 0.6313, 0.4001, 0.6276, 0.4001, 0.6276, 0.351, 0.6276, 0.351, 0.6276, 0.4001, 0.6226, 0.4001, 0.6226, 0.351, 0.6226, 0.351, 0.6226, 0.4001, 0.6175, 0.4001, 0.6175, 0.351, 0.6175, 0.351, 0.6175, 0.3018, 0.6212, 0.3018, 0.6212, 0.351, 0.6212, 0.351, 0.6212, 0.3018, 0.6263, 0.3018, 0.6263, 0.3509, 0.6263, 0.3509, 0.6263, 0.3018, 0.6313, 0.3018, 0.6313, 0.3509, 0.6451, 0.351, 0.6451, 0.4001, 0.6414, 0.4001, 0.6414, 0.351, 0.6414, 0.351, 0.6414, 0.4001, 0.6364, 0.4001, 0.6364, 0.351, 0.6364, 0.351, 0.6364, 0.4001, 0.6313, 0.4001, 0.6313, 0.351, 0.4926, 0.3501, 0.4874, 0.3501, 0.4828, 0.3475, 0.4802, 0.3431, 0.4802, 0.338, 0.4828, 0.3336, 0.4874, 0.331, 0.4926, 0.331, 0.4971, 0.3336, 0.4997, 0.338, 0.4997, 0.3431, 0.4971, 0.3475, 0.6138, 0.351, 0.6138, 0.4001, 0.6087, 0.4001, 0.6087, 0.351, 0.6175, 0.351, 0.6175, 0.4001, 0.6138, 0.4001, 0.6138, 0.351, 0.498, 0.4014, 0.4935, 0.3988, 0.4909, 0.3944, 0.4909, 0.3893, 0.4935, 0.3848, 0.498, 0.3823, 0.5033, 0.3823, 0.5078, 0.3848, 0.5104, 0.3893, 0.5104, 0.3944, 0.5078, 0.3988, 0.5033, 0.4014])
me_cube_002.materials.append(mat_wheelmat)
me_cube_002.use_remesh_preserve_volume = False
me_cube_002.use_remesh_preserve_attributes = False
me_cube_002.use_mirror_vertex_groups = False
me_cube_002.update()
me_cube_001 = bpy.data.meshes.new('Cube.001')
me_cube_001.from_pydata([(0.8751, -0.8032, 0.6269), (0.873, -0.833, 0.8153), (0.8711, -0.9196, 0.9852), (0.8696, -1.054, 1.12), (0.8686, -1.224, 1.207), (0.8683, -1.413, 1.237), (0.8686, -1.601, 1.207), (0.8696, -1.771, 1.12), (0.8711, -1.906, 0.9852), (0.873, -1.993, 0.8153), (0.8751, -2.023, 0.6269), (0.8772, -1.993, 0.4385), (0.8791, -1.906, 0.2685), (0.8806, -1.771, 0.1336), (0.8816, -1.601, 0.04703), (0.8819, -1.413, 0.01719), (0.8816, -1.224, 0.04703), (0.8806, -1.054, 0.1336), (0.8791, -0.9196, 0.2685), (0.8772, -0.833, 0.4385), (0.8751, -0.8546, 0.6269), (0.8732, -0.8819, 0.7994), (0.8715, -0.9612, 0.955), (0.8701, -1.085, 1.079), (0.8692, -1.24, 1.158), (0.8689, -1.413, 1.185), (0.8692, -1.585, 1.158), (0.8701, -1.741, 1.079), (0.8715, -1.865, 0.955), (0.8732, -1.944, 0.7994), (0.8751, -1.971, 0.6269), (0.877, -1.944, 0.4544), (0.8788, -1.865, 0.2987), (0.8802, -1.741, 0.1752), (0.881, -1.585, 0.09591), (0.8813, -1.413, 0.06858), (0.881, -1.24, 0.09591), (0.8802, -1.085, 0.1752), (0.8788, -0.9612, 0.2987), (0.877, -0.8819, 0.4544), (0.8749, -0.7985, 0.563), (0.8756, -0.8089, 0.4977), (0.8764, -0.8733, 0.5087), (0.8757, -0.8632, 0.5725), (0.8735, -2.027, 0.6907), (0.8727, -2.017, 0.756), (0.8738, -1.952, 0.745), (0.8745, -1.963, 0.6813), (0.8788, -0.9534, 0.2141), (0.8793, -1.0, 0.1674), (0.8797, -1.046, 0.2141), (0.8792, -1.0, 0.2598), (0.8809, -1.284, 0.0229), (0.881, -1.349, 0.01256), (0.8813, -1.358, 0.0772), (0.8811, -1.295, 0.08729), (0.8805, -1.663, 0.06235), (0.8801, -1.722, 0.09236), (0.8804, -1.692, 0.1502), (0.8808, -1.634, 0.1209), (0.8776, -1.947, 0.3174), (0.877, -1.977, 0.3763), (0.8776, -1.919, 0.4053), (0.8782, -1.89, 0.3478), (0.8696, -1.872, 1.04), (0.869, -1.826, 1.086), (0.8705, -1.78, 1.04), (0.871, -1.826, 0.994), (0.8674, -1.542, 1.231), (0.8673, -1.477, 1.241), (0.869, -1.467, 1.177), (0.8691, -1.531, 1.166), (0.8679, -1.162, 1.191), (0.8682, -1.103, 1.161), (0.8698, -1.134, 1.104), (0.8695, -1.191, 1.133), (0.8707, -0.8784, 0.9363), (0.8714, -0.8483, 0.8774), (0.8726, -0.9069, 0.8485), (0.872, -0.9362, 0.906), (0.9537, -0.8032, 0.628), (0.9516, -0.833, 0.8164), (0.9497, -0.9196, 0.9863), (0.9482, -1.054, 1.121), (0.9472, -1.224, 1.208), (0.9469, -1.413, 1.238), (0.9472, -1.601, 1.208), (0.9482, -1.771, 1.121), (0.9497, -1.906, 0.9863), (0.9516, -1.993, 0.8164), (0.9537, -2.023, 0.628), (0.9558, -1.993, 0.4396), (0.9577, -1.906, 0.2696), (0.9592, -1.771, 0.1347), (0.9602, -1.601, 0.04813), (0.9605, -1.413, 0.01828), (0.9602, -1.224, 0.04813), (0.9592, -1.054, 0.1347), (0.9577, -0.9196, 0.2696), (0.9558, -0.833, 0.4396), (0.9537, -0.8546, 0.628), (0.9518, -0.8819, 0.8005), (0.95, -0.9612, 0.9561), (0.9487, -1.085, 1.08), (0.9478, -1.24, 1.159), (0.9475, -1.413, 1.186), (0.9478, -1.585, 1.159), (0.9487, -1.741, 1.08), (0.95, -1.865, 0.9561), (0.9518, -1.944, 0.8005), (0.9537, -1.971, 0.628), (0.9556, -1.944, 0.4555), (0.9574, -1.865, 0.2998), (0.9587, -1.741, 0.1763), (0.9596, -1.585, 0.09701), (0.9599, -1.413, 0.06968), (0.9596, -1.24, 0.09701), (0.9587, -1.085, 0.1763), (0.9574, -0.9612, 0.2998), (0.9556, -0.8819, 0.4555), (0.9554, -0.7985, 0.5642), (0.9561, -0.8089, 0.4989), (0.955, -0.8733, 0.5098), (0.9543, -0.8632, 0.5736), (0.9539, -2.027, 0.6918), (0.9532, -2.017, 0.7571), (0.9524, -1.952, 0.7461), (0.9531, -1.963, 0.6824), (0.9593, -0.9534, 0.2153), (0.9598, -1.0, 0.1685), (0.9583, -1.046, 0.2152), (0.9578, -1.0, 0.2609), (0.9614, -1.284, 0.02402), (0.9615, -1.349, 0.01368), (0.9598, -1.358, 0.0783), (0.9597, -1.295, 0.08839), (0.9609, -1.663, 0.06347), (0.9606, -1.722, 0.09348), (0.959, -1.692, 0.1513), (0.9593, -1.634, 0.122), (0.9581, -1.947, 0.3185), (0.9574, -1.977, 0.3774), (0.9562, -1.919, 0.4064), (0.9568, -1.89, 0.3489), (0.95, -1.872, 1.041), (0.9495, -1.826, 1.087), (0.9491, -1.78, 1.041), (0.9496, -1.826, 0.9951), (0.9479, -1.542, 1.232), (0.9478, -1.477, 1.242), (0.9476, -1.467, 1.178), (0.9477, -1.531, 1.168), (0.9483, -1.162, 1.192), (0.9487, -1.103, 1.162), (0.9484, -1.134, 1.105), (0.948, -1.191, 1.134), (0.9512, -0.8784, 0.9374), (0.9518, -0.8483, 0.8785), (0.9512, -0.9069, 0.8496), (0.9506, -0.9362, 0.9071), (0.9738, -1.322, 0.6098), (0.9737, -1.32, 0.6205), (0.9734, -1.504, 0.6495), (0.9735, -1.505, 0.6388), (0.9744, -1.351, 0.5602), (0.9743, -1.343, 0.5678), (0.9746, -1.404, 0.5371), (0.9746, -1.393, 0.5388), (0.9745, -1.46, 0.5494), (0.9745, -1.45, 0.5445), (0.974, -1.498, 0.5923), (0.9741, -1.493, 0.5827), (0.9728, -1.475, 0.6991), (0.9729, -1.482, 0.6914), (0.9725, -1.422, 0.7222), (0.9726, -1.433, 0.7205), (0.9727, -1.366, 0.7099), (0.9726, -1.376, 0.7148), (0.9732, -1.328, 0.667), (0.9731, -1.333, 0.6766), (0.987, -1.322, 0.6099), (0.9869, -1.32, 0.6207), (0.9866, -1.504, 0.6497), (0.9867, -1.505, 0.639), (0.9876, -1.351, 0.5603), (0.9875, -1.343, 0.568), (0.9878, -1.404, 0.5373), (0.9878, -1.393, 0.539), (0.9877, -1.46, 0.5496), (0.9878, -1.45, 0.5447), (0.9872, -1.498, 0.5925), (0.9873, -1.493, 0.5828), (0.986, -1.475, 0.6993), (0.9861, -1.482, 0.6916), (0.9858, -1.422, 0.7224), (0.9858, -1.433, 0.7207), (0.9859, -1.366, 0.7101), (0.9859, -1.376, 0.715), (0.9864, -1.328, 0.6671), (0.9863, -1.333, 0.6768), (0.6188, -1.308, 0.6306), (1.039, -1.308, 0.6321), (0.6189, -1.322, 0.5783), (1.039, -1.322, 0.5798), (0.6191, -1.36, 0.54), (1.039, -1.36, 0.5416), (0.6191, -1.412, 0.526), (1.039, -1.412, 0.5275), (0.6191, -1.464, 0.54), (1.039, -1.464, 0.5416), (0.6189, -1.503, 0.5783), (1.039, -1.503, 0.5798), (0.6188, -1.517, 0.6306), (1.039, -1.517, 0.6321), (0.6186, -1.503, 0.6828), (1.039, -1.503, 0.6844), (0.6185, -1.464, 0.7211), (1.039, -1.464, 0.7227), (0.6184, -1.412, 0.7351), (1.039, -1.412, 0.7367), (0.6185, -1.36, 0.7211), (1.039, -1.36, 0.7227), (0.6186, -1.322, 0.6828), (1.039, -1.322, 0.6844)], [], [(4, 24, 25, 5), (15, 35, 54, 53), (2, 22, 23, 3), (13, 33, 58, 57), (0, 20, 21, 1), (11, 31, 62, 61), (9, 29, 46, 45), (18, 38, 39, 19), (7, 27, 66, 65), (16, 36, 37, 17), (5, 25, 70, 69), (3, 23, 74, 73), (14, 34, 35, 15), (1, 21, 78, 77), (12, 32, 33, 13), (10, 30, 31, 11), (19, 39, 42, 41), (8, 28, 29, 9), (17, 37, 50, 49), (6, 26, 27, 7), (44, 47, 30, 10), (48, 51, 38, 18), (52, 55, 36, 16), (56, 59, 34, 14), (60, 63, 32, 12), (64, 67, 28, 8), (68, 71, 26, 6), (72, 75, 24, 4), (76, 79, 22, 2), (40, 41, 42, 43), (44, 45, 46, 47), (48, 49, 50, 51), (52, 53, 54, 55), (56, 57, 58, 59), (60, 61, 62, 63), (64, 65, 66, 67), (68, 69, 70, 71), (72, 73, 74, 75), (76, 77, 78, 79), (40, 43, 20, 0), (84, 85, 105, 104), (95, 133, 134, 115), (82, 83, 103, 102), (93, 137, 138, 113), (80, 81, 101, 100), (91, 141, 142, 111), (89, 125, 126, 109), (98, 99, 119, 118), (87, 145, 146, 107), (96, 97, 117, 116), (85, 149, 150, 105), (83, 153, 154, 103), (94, 95, 115, 114), (81, 157, 158, 101), (92, 93, 113, 112), (90, 91, 111, 110), (99, 121, 122, 119), (88, 89, 109, 108), (97, 129, 130, 117), (86, 87, 107, 106), (124, 90, 110, 127), (128, 98, 118, 131), (132, 96, 116, 135), (136, 94, 114, 139), (140, 92, 112, 143), (144, 88, 108, 147), (148, 86, 106, 151), (152, 84, 104, 155), (156, 82, 102, 159), (120, 123, 122, 121), (124, 127, 126, 125), (128, 131, 130, 129), (132, 135, 134, 133), (136, 139, 138, 137), (140, 143, 142, 141), (144, 147, 146, 145), (148, 151, 150, 149), (152, 155, 154, 153), (156, 159, 158, 157), (120, 80, 100, 123), (58, 33, 113, 138), (33, 32, 112, 113), (79, 78, 178, 179), (3, 73, 153, 83), (41, 40, 120, 121), (52, 16, 96, 132), (18, 19, 99, 98), (66, 27, 107, 146), (155, 75, 177, 197), (4, 5, 85, 84), (49, 48, 128, 129), (30, 47, 127, 110), (60, 12, 92, 140), (35, 34, 114, 115), (74, 23, 103, 154), (55, 54, 166, 167), (36, 55, 135, 116), (57, 56, 136, 137), (21, 20, 100, 101), (68, 6, 86, 148), (9, 45, 125, 89), (6, 7, 87, 86), (32, 63, 143, 112), (37, 36, 116, 117), (65, 64, 144, 145), (76, 2, 82, 156), (150, 151, 195, 194), (15, 53, 133, 95), (23, 22, 102, 103), (26, 71, 151, 106), (73, 72, 152, 153), (46, 29, 109, 126), (8, 9, 89, 88), (126, 127, 183, 182), (11, 61, 141, 91), (39, 38, 118, 119), (22, 79, 159, 102), (40, 0, 80, 120), (54, 35, 115, 134), (25, 24, 104, 105), (75, 74, 176, 177), (5, 69, 149, 85), (10, 11, 91, 90), (48, 18, 98, 128), (62, 31, 111, 142), (62, 142, 190, 170), (1, 77, 157, 81), (45, 44, 124, 125), (20, 43, 123, 100), (56, 14, 94, 136), (27, 26, 106, 107), (70, 25, 105, 150), (146, 147, 193, 192), (12, 13, 93, 92), (53, 52, 132, 133), (38, 51, 131, 118), (64, 8, 88, 144), (78, 21, 101, 158), (19, 41, 121, 99), (34, 59, 139, 114), (61, 60, 140, 141), (29, 28, 108, 109), (72, 4, 84, 152), (17, 49, 129, 97), (14, 15, 95, 94), (28, 67, 147, 108), (69, 68, 148, 149), (51, 50, 164, 165), (42, 39, 119, 122), (0, 1, 81, 80), (13, 57, 137, 93), (31, 30, 110, 111), (24, 75, 155, 104), (77, 76, 156, 157), (16, 17, 97, 96), (42, 122, 180, 160), (50, 37, 117, 130), (7, 65, 145, 87), (2, 3, 83, 82), (44, 10, 90, 124), (171, 170, 190, 191), (175, 174, 194, 195), (179, 178, 198, 199), (161, 160, 180, 181), (165, 164, 184, 185), (169, 168, 188, 189), (173, 172, 192, 193), (177, 176, 196, 197), (163, 162, 182, 183), (167, 166, 186, 187), (130, 131, 185, 184), (151, 71, 175, 195), (135, 55, 167, 187), (59, 58, 168, 169), (154, 155, 197, 196), (127, 47, 163, 183), (159, 79, 179, 199), (134, 135, 187, 186), (63, 62, 170, 171), (158, 159, 199, 198), (139, 59, 169, 189), (70, 150, 194, 174), (131, 51, 165, 185), (43, 42, 160, 161), (138, 139, 189, 188), (54, 134, 186, 166), (67, 66, 172, 173), (66, 146, 192, 172), (78, 158, 198, 178), (123, 43, 161, 181), (147, 67, 173, 193), (46, 126, 182, 162), (143, 63, 171, 191), (74, 154, 196, 176), (47, 46, 162, 163), (142, 143, 191, 190), (58, 138, 188, 168), (71, 70, 174, 175), (50, 130, 184, 164), (122, 123, 181, 180), (200, 201, 203, 202), (202, 203, 205, 204), (204, 205, 207, 206), (206, 207, 209, 208), (208, 209, 211, 210), (210, 211, 213, 212), (212, 213, 215, 214), (214, 215, 217, 216), (216, 217, 219, 218), (218, 219, 221, 220), (203, 201, 223, 221, 219, 217, 215, 213, 211, 209, 207, 205), (222, 223, 201, 200), (220, 221, 223, 222), (200, 202, 204, 206, 208, 210, 212, 214, 216, 218, 220, 222)])
me_cube_001.polygons.foreach_set('use_smooth', [0, 0, 0, 0, 0, 0, 0, 0, 0, 0, 0, 0, 0, 0, 0, 0, 0, 0, 0, 0, 0, 0, 0, 0, 0, 0, 0, 0, 0, 0, 0, 0, 0, 0, 0, 0, 0, 0, 0, 0, 0, 0, 0, 0, 0, 0, 0, 0, 0, 0, 0, 0, 0, 0, 0, 0, 0, 0, 0, 0, 0, 0, 0, 0, 0, 0, 0, 0, 0, 0, 0, 0, 0, 0, 0, 0, 0, 0, 0, 0, 0, 0, 0, 1, 1, 1, 1, 0, 0, 1, 1, 0, 1, 0, 0, 0, 0, 1, 0, 1, 1, 1, 0, 0, 1, 1, 0, 1, 0, 0, 1, 0, 1, 0, 1, 0, 0, 1, 0, 0, 0, 1, 1, 1, 0, 0, 1, 1, 0, 1, 0, 0, 0, 1, 1, 0, 1, 0, 1, 0, 1, 0, 1, 1, 1, 0, 1, 0, 0, 1, 1, 0, 0, 1, 1, 0, 0, 1, 1, 1, 0, 0, 0, 0, 0, 0, 0, 0, 0, 0, 0, 0, 0, 0, 0, 0, 0, 0, 0, 0, 0, 0, 0, 0, 0, 0, 0, 0, 0, 0, 0, 0, 0, 0, 0, 0, 0, 0, 0, 0, 1, 1, 1, 1, 1, 1, 1, 1, 1, 1, 0, 1, 1, 0])
_uv = me_cube_001.uv_layers.new(name='UVMap')
_uv.uv.foreach_set('vector', [0.3262, 0.9507, 0.3213, 0.95, 0.3213, 0.9335, 0.3262, 0.9327, 0.2099, 0.9507, 0.2148, 0.95, 0.2165, 0.9549, 0.2105, 0.9568, 0.3097, 0.9825, 0.3062, 0.979, 0.3161, 0.9657, 0.3205, 0.9679, 0.2156, 0.9156, 0.22, 0.9178, 0.2184, 0.9227, 0.2124, 0.9208, 0.2773, 0.9986, 0.2765, 0.9938, 0.2925, 0.9887, 0.2948, 0.9931, 0.2413, 0.8904, 0.2436, 0.8947, 0.2393, 0.8978, 0.2356, 0.8928, 0.2773, 0.8849, 0.2765, 0.8896, 0.2712, 0.8896, 0.2712, 0.8835, 0.2413, 0.9931, 0.2436, 0.9887, 0.2596, 0.9938, 0.2588, 0.9986, 0.3097, 0.901, 0.3062, 0.9044, 0.3019, 0.9014, 0.3056, 0.8964, 0.2156, 0.9679, 0.22, 0.9657, 0.23, 0.979, 0.2264, 0.9825, 0.3262, 0.9327, 0.3213, 0.9335, 0.3196, 0.9285, 0.3256, 0.9267, 0.3205, 0.9679, 0.3161, 0.9657, 0.3177, 0.9607, 0.3237, 0.9627, 0.2099, 0.9327, 0.2148, 0.9335, 0.2148, 0.95, 0.2099, 0.9507, 0.2948, 0.9931, 0.2925, 0.9887, 0.2968, 0.9857, 0.3005, 0.9907, 0.2264, 0.901, 0.23, 0.9044, 0.22, 0.9178, 0.2156, 0.9156, 0.2588, 0.8849, 0.2596, 0.8896, 0.2436, 0.8947, 0.2413, 0.8904, 0.2588, 0.9986, 0.2596, 0.9938, 0.2649, 0.9938, 0.2649, 1.0, 0.2948, 0.8904, 0.2925, 0.8947, 0.2765, 0.8896, 0.2773, 0.8849, 0.2264, 0.9825, 0.23, 0.979, 0.2343, 0.9821, 0.2305, 0.987, 0.3205, 0.9156, 0.3161, 0.9178, 0.3062, 0.9044, 0.3097, 0.901, 0.2649, 0.8835, 0.2649, 0.8896, 0.2596, 0.8896, 0.2588, 0.8849, 0.2356, 0.9907, 0.2393, 0.9857, 0.2436, 0.9887, 0.2413, 0.9931, 0.2124, 0.9627, 0.2184, 0.9607, 0.22, 0.9657, 0.2156, 0.9679, 0.2105, 0.9267, 0.2165, 0.9285, 0.2148, 0.9335, 0.2099, 0.9327, 0.2305, 0.8964, 0.2343, 0.9014, 0.23, 0.9044, 0.2264, 0.901, 0.3005, 0.8928, 0.2968, 0.8978, 0.2925, 0.8947, 0.2948, 0.8904, 0.3237, 0.9208, 0.3177, 0.9227, 0.3161, 0.9178, 0.3205, 0.9156, 0.3256, 0.9568, 0.3196, 0.9549, 0.3213, 0.95, 0.3262, 0.9507, 0.3056, 0.987, 0.3019, 0.9821, 0.3062, 0.979, 0.3097, 0.9825, 0.2712, 1.0, 0.2649, 1.0, 0.2649, 0.9938, 0.2712, 0.9938, 0.2649, 0.8835, 0.2712, 0.8835, 0.2712, 0.8896, 0.2649, 0.8896, 0.2356, 0.9907, 0.2305, 0.987, 0.2343, 0.9821, 0.2393, 0.9857, 0.2124, 0.9627, 0.2105, 0.9568, 0.2165, 0.9549, 0.2184, 0.9607, 0.2105, 0.9267, 0.2124, 0.9208, 0.2184, 0.9227, 0.2165, 0.9285, 0.2305, 0.8964, 0.2356, 0.8928, 0.2393, 0.8978, 0.2343, 0.9014, 0.3005, 0.8928, 0.3056, 0.8964, 0.3019, 0.9014, 0.2968, 0.8978, 0.3237, 0.9208, 0.3256, 0.9267, 0.3196, 0.9285, 0.3177, 0.9227, 0.3256, 0.9568, 0.3237, 0.9627, 0.3177, 0.9607, 0.3196, 0.9549, 0.3056, 0.987, 0.3005, 0.9907, 0.2968, 0.9857, 0.3019, 0.9821, 0.2712, 1.0, 0.2712, 0.9938, 0.2765, 0.9938, 0.2773, 0.9986, 0.6473, 0.9454, 0.6365, 0.96, 0.633, 0.9565, 0.6429, 0.9432, 0.5532, 0.8785, 0.5573, 0.8739, 0.5611, 0.8789, 0.5568, 0.8819, 0.653, 0.9102, 0.653, 0.9282, 0.6481, 0.9275, 0.6481, 0.911, 0.5367, 0.9102, 0.5373, 0.9042, 0.5433, 0.906, 0.5416, 0.911, 0.6365, 0.8785, 0.6473, 0.8931, 0.6429, 0.8953, 0.633, 0.8819, 0.5424, 0.9454, 0.5392, 0.9402, 0.5452, 0.9382, 0.5468, 0.9432, 0.5681, 0.9706, 0.5624, 0.9682, 0.5661, 0.9632, 0.5704, 0.9662, 0.6041, 0.8623, 0.6216, 0.8679, 0.6193, 0.8722, 0.6033, 0.8671, 0.6041, 0.9761, 0.598, 0.9775, 0.598, 0.9713, 0.6033, 0.9713, 0.5681, 0.8679, 0.5856, 0.8623, 0.5864, 0.8671, 0.5704, 0.8722, 0.6365, 0.96, 0.6324, 0.9645, 0.6287, 0.9596, 0.633, 0.9565, 0.653, 0.9282, 0.6525, 0.9343, 0.6464, 0.9324, 0.6481, 0.9275, 0.5424, 0.8931, 0.5532, 0.8785, 0.5568, 0.8819, 0.5468, 0.8953, 0.6473, 0.8931, 0.6505, 0.8983, 0.6445, 0.9002, 0.6429, 0.8953, 0.5367, 0.9282, 0.5367, 0.9102, 0.5416, 0.911, 0.5416, 0.9275, 0.5532, 0.96, 0.5424, 0.9454, 0.5468, 0.9432, 0.5568, 0.9565, 0.6216, 0.8679, 0.6273, 0.8703, 0.6236, 0.8753, 0.6193, 0.8722, 0.5856, 0.9761, 0.5681, 0.9706, 0.5704, 0.9662, 0.5864, 0.9713, 0.5856, 0.8623, 0.5917, 0.861, 0.5917, 0.8671, 0.5864, 0.8671, 0.6216, 0.9706, 0.6041, 0.9761, 0.6033, 0.9713, 0.6193, 0.9662, 0.5573, 0.9645, 0.5532, 0.96, 0.5568, 0.9565, 0.5611, 0.9596, 0.598, 0.861, 0.6041, 0.8623, 0.6033, 0.8671, 0.598, 0.8671, 0.5624, 0.8703, 0.5681, 0.8679, 0.5704, 0.8722, 0.5661, 0.8753, 0.5392, 0.8983, 0.5424, 0.8931, 0.5468, 0.8953, 0.5452, 0.9002, 0.5373, 0.9343, 0.5367, 0.9282, 0.5416, 0.9275, 0.5433, 0.9324, 0.5917, 0.9775, 0.5856, 0.9761, 0.5864, 0.9713, 0.5917, 0.9713, 0.6273, 0.9682, 0.6216, 0.9706, 0.6193, 0.9662, 0.6236, 0.9632, 0.6505, 0.9402, 0.6473, 0.9454, 0.6429, 0.9432, 0.6445, 0.9382, 0.6525, 0.9042, 0.653, 0.9102, 0.6481, 0.911, 0.6464, 0.906, 0.6324, 0.8739, 0.6287, 0.8789, 0.6236, 0.8753, 0.6273, 0.8703, 0.5573, 0.9645, 0.5611, 0.9596, 0.5661, 0.9632, 0.5624, 0.9682, 0.598, 0.861, 0.598, 0.8671, 0.5917, 0.8671, 0.5917, 0.861, 0.5624, 0.8703, 0.5661, 0.8753, 0.5611, 0.8789, 0.5573, 0.8739, 0.5392, 0.8983, 0.5452, 0.9002, 0.5433, 0.906, 0.5373, 0.9042, 0.5373, 0.9343, 0.5433, 0.9324, 0.5452, 0.9382, 0.5392, 0.9402, 0.5917, 0.9775, 0.5917, 0.9713, 0.598, 0.9713, 0.598, 0.9775, 0.6273, 0.9682, 0.6236, 0.9632, 0.6287, 0.9596, 0.6324, 0.9645, 0.6505, 0.9402, 0.6445, 0.9382, 0.6464, 0.9324, 0.6525, 0.9343, 0.6525, 0.9042, 0.6464, 0.906, 0.6445, 0.9002, 0.6505, 0.8983, 0.6324, 0.8739, 0.6365, 0.8785, 0.633, 0.8819, 0.6287, 0.8789, 0.6741, 0.3907, 0.674, 0.3953, 0.6665, 0.3953, 0.6665, 0.3906, 0.674, 0.3953, 0.6741, 0.407, 0.6665, 0.407, 0.6665, 0.3953, 0.3019, 0.9821, 0.2968, 0.9857, 0.2732, 0.9491, 0.274, 0.9485, 0.6591, 0.3747, 0.659, 0.37, 0.6667, 0.37, 0.6667, 0.3747, 0.7138, 0.3416, 0.7138, 0.3477, 0.706, 0.3478, 0.706, 0.3416, 0.6746, 0.3606, 0.6745, 0.3662, 0.6669, 0.3662, 0.6668, 0.3606, 0.7137, 0.3197, 0.7137, 0.3359, 0.7061, 0.3359, 0.7061, 0.3197, 0.6038, 0.004038, 0.6051, 0.0005139, 0.6122, 0.002971, 0.6109, 0.006495, 0.3331, 0.8292, 0.34, 0.8261, 0.34, 0.8701, 0.3388, 0.8706, 0.659, 0.3586, 0.659, 0.3408, 0.6666, 0.3408, 0.6666, 0.3586, 0.7138, 0.31, 0.7138, 0.3145, 0.706, 0.3146, 0.706, 0.3101, 0.7382, 0.0221, 0.7382, 0.01695, 0.7458, 0.01693, 0.7458, 0.02208, 0.7138, 0.3147, 0.7139, 0.3101, 0.7215, 0.3101, 0.7216, 0.3147, 0.5256, 0.3875, 0.5256, 0.4038, 0.518, 0.4038, 0.518, 0.3875, 0.6741, 0.407, 0.6741, 0.4024, 0.6816, 0.4023, 0.6817, 0.407, 0.2184, 0.9607, 0.2165, 0.9549, 0.2596, 0.9439, 0.26, 0.9449, 0.5846, 0.3677, 0.5846, 0.3728, 0.577, 0.3729, 0.577, 0.3677, 0.6746, 0.3192, 0.6746, 0.3248, 0.6668, 0.3248, 0.6669, 0.3192, 0.7307, 0.03831, 0.7307, 0.02203, 0.7382, 0.02205, 0.7382, 0.03833, 0.6589, 0.3286, 0.659, 0.323, 0.6666, 0.323, 0.6667, 0.3286, 0.7139, 0.3617, 0.7138, 0.3561, 0.7215, 0.3561, 0.7215, 0.3617, 0.659, 0.323, 0.6591, 0.307, 0.6667, 0.307, 0.6666, 0.323, 0.4768, 0.4088, 0.4721, 0.4088, 0.4721, 0.4014, 0.4768, 0.4014, 0.5846, 0.353, 0.5846, 0.3677, 0.577, 0.3677, 0.577, 0.353, 0.7138, 0.3874, 0.7138, 0.383, 0.7216, 0.383, 0.7216, 0.3874, 0.7138, 0.3829, 0.7137, 0.3874, 0.7061, 0.3874, 0.706, 0.3829, 0.6287, 0.9596, 0.6236, 0.9632, 0.5998, 0.9267, 0.6006, 0.9261, 0.6745, 0.3484, 0.6746, 0.3545, 0.6668, 0.3545, 0.6669, 0.3484, 0.6741, 0.4024, 0.6741, 0.3907, 0.6817, 0.3907, 0.6816, 0.4023, 0.5694, 0.3581, 0.5694, 0.353, 0.577, 0.353, 0.577, 0.3582, 0.659, 0.37, 0.6589, 0.3645, 0.6667, 0.3645, 0.6667, 0.37, 0.7458, 0.04295, 0.7458, 0.0378, 0.7534, 0.03777, 0.7534, 0.04292, 0.7139, 0.3778, 0.7139, 0.3617, 0.7215, 0.3617, 0.7215, 0.3778, 0.5661, 0.9632, 0.5611, 0.9596, 0.5892, 0.9261, 0.5901, 0.9267, 0.7139, 0.3261, 0.7138, 0.3203, 0.7216, 0.3203, 0.7215, 0.3261, 0.761, 0.02449, 0.761, 0.03924, 0.7534, 0.03922, 0.7534, 0.02446, 0.4673, 0.4014, 0.4721, 0.4014, 0.4721, 0.4088, 0.4673, 0.4088, 0.7138, 0.3477, 0.7137, 0.3538, 0.7061, 0.3538, 0.706, 0.3478, 0.5256, 0.3824, 0.5256, 0.3875, 0.518, 0.3875, 0.518, 0.3824, 0.5332, 0.4033, 0.5332, 0.387, 0.5407, 0.387, 0.5407, 0.4033, 0.3196, 0.9549, 0.3177, 0.9607, 0.2767, 0.9449, 0.277, 0.9439, 0.659, 0.3408, 0.6589, 0.3348, 0.6667, 0.3348, 0.6666, 0.3408, 0.7139, 0.3439, 0.7139, 0.3261, 0.7215, 0.3261, 0.7215, 0.3439, 0.7138, 0.3145, 0.7137, 0.3197, 0.7061, 0.3197, 0.706, 0.3146, 0.7382, 0.04295, 0.7382, 0.03835, 0.7458, 0.03833, 0.7458, 0.04293, 0.08079, 0.8857, 0.07392, 0.8826, 0.07964, 0.8414, 0.08079, 0.8419, 0.7137, 0.3715, 0.7138, 0.3774, 0.706, 0.3774, 0.7061, 0.3715, 0.7138, 0.3561, 0.7138, 0.3499, 0.7215, 0.3499, 0.7215, 0.3561, 0.7307, 0.02203, 0.7306, 0.01689, 0.7382, 0.01691, 0.7382, 0.02205, 0.6746, 0.3248, 0.6745, 0.3307, 0.6669, 0.3307, 0.6668, 0.3248, 0.5694, 0.3728, 0.5694, 0.3581, 0.577, 0.3582, 0.577, 0.3729, 0.5332, 0.4084, 0.5332, 0.4033, 0.5407, 0.4033, 0.5408, 0.4084, 0.598, 0.9713, 0.5917, 0.9713, 0.5944, 0.9281, 0.5955, 0.9281, 0.6747, 0.3019, 0.6746, 0.3146, 0.667, 0.3146, 0.6671, 0.3019, 0.6746, 0.3545, 0.6746, 0.3606, 0.6668, 0.3606, 0.6668, 0.3545, 0.761, 0.03924, 0.761, 0.04295, 0.7534, 0.04292, 0.7534, 0.03922, 0.7138, 0.383, 0.7139, 0.3778, 0.7215, 0.3778, 0.7216, 0.383, 0.7306, 0.04293, 0.7307, 0.03831, 0.7382, 0.03833, 0.7382, 0.04295, 0.7137, 0.3359, 0.7138, 0.3416, 0.706, 0.3416, 0.7061, 0.3359, 0.5256, 0.4038, 0.5256, 0.4084, 0.518, 0.4084, 0.518, 0.4038, 0.7138, 0.3203, 0.7138, 0.3147, 0.7216, 0.3147, 0.7216, 0.3203, 0.7458, 0.0378, 0.7458, 0.02297, 0.7534, 0.02294, 0.7534, 0.03777, 0.6589, 0.3645, 0.659, 0.3586, 0.6666, 0.3586, 0.6667, 0.3645, 0.6746, 0.3823, 0.6747, 0.3874, 0.6669, 0.3874, 0.667, 0.3823, 0.6745, 0.3307, 0.6745, 0.3484, 0.6669, 0.3484, 0.6669, 0.3307, 0.7458, 0.02297, 0.7458, 0.01923, 0.7534, 0.0192, 0.7534, 0.02294, 0.6589, 0.3348, 0.6589, 0.3286, 0.6667, 0.3286, 0.6667, 0.3348, 0.2393, 0.9857, 0.2343, 0.9821, 0.2626, 0.9485, 0.2635, 0.9491, 0.761, 0.01935, 0.761, 0.02449, 0.7534, 0.02446, 0.7534, 0.01932, 0.7137, 0.3538, 0.7137, 0.3715, 0.7061, 0.3715, 0.7061, 0.3538, 0.6746, 0.3146, 0.6746, 0.3192, 0.6669, 0.3192, 0.667, 0.3146, 0.7382, 0.03835, 0.7382, 0.0221, 0.7458, 0.02208, 0.7458, 0.03833, 0.5332, 0.387, 0.5332, 0.3824, 0.5408, 0.3824, 0.5407, 0.387, 0.7138, 0.3774, 0.7138, 0.3829, 0.706, 0.3829, 0.706, 0.3774, 0.6745, 0.3662, 0.6746, 0.3823, 0.667, 0.3823, 0.6669, 0.3662, 0.7978, 0.7219, 0.7908, 0.7189, 0.7966, 0.6751, 0.7978, 0.6756, 0.5954, 0.003725, 0.5966, 0.0002263, 0.6038, 0.00269, 0.6025, 0.006189, 0.6591, 0.307, 0.659, 0.3018, 0.6668, 0.3018, 0.6667, 0.307, 0.6592, 0.3874, 0.6591, 0.3747, 0.6667, 0.3747, 0.6668, 0.3874, 0.7138, 0.3499, 0.7139, 0.3439, 0.7215, 0.3439, 0.7215, 0.3499, 0.5013, 0.4055, 0.5003, 0.4055, 0.5003, 0.4042, 0.5013, 0.4042, 0.4809, 0.4026, 0.4799, 0.4026, 0.4799, 0.4014, 0.4809, 0.4014, 0.5013, 0.4075, 0.5003, 0.4076, 0.5003, 0.4063, 0.5013, 0.4063, 0.4778, 0.4014, 0.4788, 0.4014, 0.4788, 0.4026, 0.4778, 0.4026, 0.6023, 0.04105, 0.6026, 0.04036, 0.6038, 0.04078, 0.6035, 0.04147, 0.4989, 0.4017, 0.4999, 0.4017, 0.4999, 0.4029, 0.4989, 0.4029, 0.6108, 0.04106, 0.611, 0.04036, 0.6122, 0.04077, 0.612, 0.04147, 0.5013, 0.4088, 0.5003, 0.4088, 0.5003, 0.4076, 0.5013, 0.4076, 0.4778, 0.4026, 0.4768, 0.4026, 0.4768, 0.4014, 0.4778, 0.4014, 0.4901, 0.4027, 0.489, 0.4027, 0.489, 0.4015, 0.4901, 0.4015, 0.5917, 0.8671, 0.598, 0.8671, 0.5955, 0.9106, 0.5944, 0.9106, 0.001747, 0.823, 0.008689, 0.82, 0.008689, 0.8663, 0.00752, 0.8668, 0.3262, 0.8291, 0.3331, 0.8261, 0.3331, 0.8723, 0.3319, 0.8728, 0.2165, 0.9285, 0.2184, 0.9227, 0.26, 0.9385, 0.2596, 0.9395, 0.6464, 0.9324, 0.6445, 0.9382, 0.6033, 0.9225, 0.6036, 0.9215, 0.7906, 0.7717, 0.7976, 0.7687, 0.7976, 0.8158, 0.7964, 0.8163, 0.6545, 0.003807, 0.6613, 0.0004525, 0.6613, 0.04238, 0.6602, 0.04295, 0.5611, 0.8789, 0.5661, 0.8753, 0.5901, 0.9119, 0.5892, 0.9125, 0.2343, 0.9014, 0.2393, 0.8978, 0.2635, 0.9343, 0.2626, 0.9349, 0.6445, 0.9002, 0.6464, 0.906, 0.6036, 0.9171, 0.6033, 0.9161, 0.3405, 0.8292, 0.3473, 0.8261, 0.3473, 0.8704, 0.3462, 0.8709, 0.5288, 0.8482, 0.5219, 0.8453, 0.5277, 0.8008, 0.5288, 0.8013, 0.688, 0.008624, 0.6946, 0.004952, 0.6946, 0.04233, 0.6935, 0.04295, 0.2712, 0.9938, 0.2649, 0.9938, 0.2678, 0.9505, 0.2688, 0.9505, 0.5433, 0.906, 0.5452, 0.9002, 0.5866, 0.9161, 0.5862, 0.9171, 0.08079, 0.8414, 0.07384, 0.8384, 0.07962, 0.7938, 0.08079, 0.7943, 0.2968, 0.8978, 0.3019, 0.9014, 0.274, 0.9349, 0.2732, 0.9343, 0.6038, 0.004038, 0.6109, 0.006495, 0.6122, 0.04077, 0.611, 0.04036, 0.7837, 0.8609, 0.7768, 0.8577, 0.7825, 0.8163, 0.7837, 0.8168, 0.3878, 0.7597, 0.3947, 0.7568, 0.3947, 0.8039, 0.3936, 0.8044, 0.6946, 0.008502, 0.7011, 0.004746, 0.7011, 0.04232, 0.7, 0.04295, 0.8072, 0.8611, 0.8003, 0.8581, 0.8061, 0.8142, 0.8072, 0.8147, 0.6409, 0.00388, 0.6477, 0.0005864, 0.6477, 0.04239, 0.6466, 0.04295, 0.6274, 0.04295, 0.6206, 0.03967, 0.6263, 0.0002465, 0.6274, 0.0007985, 0.2649, 0.8896, 0.2712, 0.8896, 0.2688, 0.9329, 0.2678, 0.9329, 0.5452, 0.9382, 0.5433, 0.9324, 0.5862, 0.9215, 0.5866, 0.9225, 0.6342, 0.04295, 0.6274, 0.03961, 0.633, 0.0003093, 0.6342, 0.0008705, 0.3177, 0.9227, 0.3196, 0.9285, 0.277, 0.9395, 0.2767, 0.9385, 0.5954, 0.003725, 0.6025, 0.006189, 0.6038, 0.04078, 0.6026, 0.04036, 0.6236, 0.8753, 0.6287, 0.8789, 0.6006, 0.9125, 0.5998, 0.9119, 0.579, 0.3038, 0.579, 0.3529, 0.5739, 0.3529, 0.5739, 0.3038, 0.5739, 0.3038, 0.5739, 0.3529, 0.5701, 0.3529, 0.5701, 0.3038, 0.6451, 0.351, 0.6451, 0.3018, 0.6501, 0.3018, 0.6501, 0.351, 0.6501, 0.351, 0.6501, 0.3018, 0.6552, 0.3018, 0.6552, 0.351, 0.6552, 0.351, 0.6552, 0.3018, 0.6589, 0.3018, 0.6589, 0.351, 0.6037, 0.351, 0.6037, 0.3018, 0.6087, 0.3018, 0.6087, 0.351, 0.6087, 0.351, 0.6087, 0.3018, 0.6138, 0.3018, 0.6138, 0.351, 0.6138, 0.351, 0.6138, 0.3018, 0.6175, 0.3018, 0.6175, 0.351, 0.6313, 0.351, 0.6313, 0.3018, 0.6364, 0.3018, 0.6364, 0.351, 0.6364, 0.351, 0.6364, 0.3018, 0.6414, 0.3018, 0.6414, 0.351, 0.4785, 0.4014, 0.474, 0.3988, 0.4714, 0.3944, 0.4714, 0.3893, 0.474, 0.3848, 0.4785, 0.3823, 0.4838, 0.3823, 0.4883, 0.3848, 0.4909, 0.3893, 0.4909, 0.3944, 0.4883, 0.3988, 0.4838, 0.4014, 0.584, 0.3038, 0.584, 0.3529, 0.579, 0.3529, 0.579, 0.3038, 0.6414, 0.351, 0.6414, 0.3018, 0.6451, 0.3018, 0.6451, 0.351, 0.4714, 0.3944, 0.4688, 0.3988, 0.4643, 0.4014, 0.459, 0.4014, 0.4545, 0.3988, 0.4519, 0.3944, 0.4519, 0.3893, 0.4545, 0.3848, 0.459, 0.3823, 0.4643, 0.3823, 0.4688, 0.3848, 0.4714, 0.3893])
me_cube_001.materials.append(mat_wheelmat)
me_cube_001.use_remesh_preserve_volume = False
me_cube_001.use_remesh_preserve_attributes = False
me_cube_001.use_mirror_vertex_groups = False
me_cube_001.update()
me_cube = bpy.data.meshes.new('Cube')
me_cube.from_pydata([(0.7258, 1.619, 0.5436), (0.7258, -1.551, 0.5436), (-0.6736, -1.551, 0.5436), (-0.6736, 1.619, 0.5436), (0.7258, 1.619, 1.809), (0.7258, -1.551, 1.809), (-0.6736, -1.551, 1.809), (-0.6736, 1.619, 1.809), (0.6678, 1.506, 1.809), (0.6678, -1.438, 1.809), (-0.6156, -1.438, 1.809), (-0.6156, 1.506, 1.809), (0.6678, 1.506, 1.585), (0.6678, -1.438, 1.585), (-0.6156, -1.438, 1.585), (-0.6156, 1.506, 1.585), (0.1088, -1.438, 3.249), (-0.05666, -1.438, 3.249), (-0.05666, 1.506, 3.249), (0.1088, 1.506, 3.249), (0.1088, -1.551, 3.249), (-0.05666, -1.551, 3.249), (-0.05666, 1.619, 3.249), (0.1088, 1.619, 3.249), (0.1088, 1.619, 0.5436), (-0.05666, 1.619, 0.5436), (-0.05666, -1.551, 0.5436), (0.1088, -1.551, 0.5436), (0.1088, 1.619, 1.809), (-0.05666, 1.619, 1.809), (-0.05666, -1.551, 1.809), (0.1088, -1.551, 1.809), (0.1088, 1.506, 1.809), (-0.05666, 1.506, 1.809), (-0.05666, -1.438, 1.809), (0.1088, -1.438, 1.809), (-0.05666, 1.506, 1.585), (0.1088, 1.506, 1.585), (0.1088, -1.438, 1.585), (-0.05666, -1.438, 1.585), (-1.029, -1.853, 3.175), (-1.029, 1.921, 3.175), (1.048, 1.921, 3.175), (1.048, -1.853, 3.175), (-0.006325, -1.853, 4.437), (-0.006325, 1.921, 4.437), (0.02458, 1.921, 4.437), (0.02458, -1.853, 4.437), (-0.05147, -1.853, 4.261), (-0.8122, -1.853, 3.301), (-0.1996, -1.853, 4.011), (-0.3856, -1.853, 3.754), (-0.5956, -1.853, 3.511), (-0.8122, 1.921, 3.301), (-0.05147, 1.921, 4.261), (-0.5956, 1.921, 3.511), (-0.3856, 1.921, 3.754), (-0.1996, 1.921, 4.011), (0.8305, 1.921, 3.301), (0.06973, 1.921, 4.261), (0.6139, 1.921, 3.511), (0.4038, 1.921, 3.754), (0.2178, 1.921, 4.011), (0.8305, -1.853, 3.301), (0.06973, -1.853, 4.261), (0.6139, -1.853, 3.511), (0.4038, -1.853, 3.754), (0.2178, -1.853, 4.011), (0.7258, 1.002, 0.5436), (-0.6736, 1.002, 0.5436), (0.7258, 1.002, 1.809), (-0.6736, 1.002, 1.809), (0.6678, 0.9328, 1.809), (-0.6156, 0.9328, 1.809), (0.6678, 0.9328, 1.585), (-0.6156, 0.9328, 1.585), (0.671, 1.564, 0.5436), (-0.6189, 1.564, 0.5436), (0.5645, 1.564, 0.5436), (-0.5123, 1.564, 0.5436), (0.671, 1.458, 0.5436), (-0.6189, 1.458, 0.5436), (-0.5123, 1.458, 0.5436), (0.5645, 1.458, 0.5436), (0.6091, 1.531, 0.04778), (-0.5516, 1.526, 0.04778), (0.5689, 1.531, 0.04778), (-0.5222, 1.526, 0.04778), (0.6091, 1.491, 0.04778), (-0.5516, 1.496, 0.04778), (-0.5222, 1.496, 0.04778), (0.5689, 1.491, 0.04778), (0.7258, 1.619, 1.673), (0.7258, -1.551, 1.673), (-0.6736, -1.551, 1.673), (-0.6736, 1.619, 1.673), (0.6517, 1.619, 0.5436), (0.6517, -1.551, 0.5436), (0.6517, 1.619, 1.809), (0.6517, -1.551, 1.809), (0.6007, 1.506, 1.809), (0.6007, -1.438, 1.809), (0.6007, 1.506, 1.585), (0.6007, -1.438, 1.585), (0.6582, 1.564, 0.5436), (0.6582, 1.458, 0.5436), (0.6043, 1.531, 0.04778), (0.6043, 1.491, 0.04778), (0.6517, 1.619, 1.673), (-0.6158, 1.619, 1.809), (-0.6158, 1.619, 0.5436), (-0.6158, -1.551, 0.5436), (-0.6158, -1.551, 1.809), (-0.5632, 1.506, 1.809), (-0.5632, -1.438, 1.809), (-0.5632, 1.506, 1.585), (-0.5632, -1.438, 1.585), (-0.6158, 1.002, 0.5436), (-0.6089, 1.564, 0.5436), (-0.6089, 1.458, 0.5436), (-0.5488, 1.526, 0.04778), (-0.5488, 1.496, 0.04778), (-0.6158, 1.619, 1.673), (0.7258, 2.215, 1.85), (-0.6736, 2.215, 1.85), (0.7258, 2.215, 1.763), (-0.6736, 2.215, 1.763), (0.6517, 2.215, 1.85), (0.6517, 2.215, 1.763), (-0.6158, 2.215, 1.85), (-0.6158, 2.215, 1.763), (0.7258, 2.558, 1.809), (-0.6736, 2.558, 1.809), (0.7258, 2.494, 1.734), (-0.6736, 2.494, 1.734), (0.6517, 2.558, 1.809), (0.6517, 2.494, 1.734), (-0.6158, 2.558, 1.809), (-0.6158, 2.494, 1.734), (0.7258, 2.705, 1.712), (-0.6736, 2.705, 1.712), (0.7258, 2.64, 1.631), (-0.6736, 2.64, 1.631), (0.6517, 2.705, 1.712), (0.6517, 2.64, 1.631), (-0.6158, 2.705, 1.712), (-0.6158, 2.64, 1.631), (0.7258, 2.769, 1.535), (-0.6736, 2.769, 1.535), (0.7258, 2.661, 1.554), (-0.6736, 2.661, 1.554), (0.6517, 2.769, 1.535), (0.6517, 2.661, 1.554), (-0.6158, 2.769, 1.535), (-0.6158, 2.661, 1.554), (0.7258, 2.731, 1.364), (-0.6736, 2.731, 1.364), (0.7258, 2.655, 1.453), (-0.6736, 2.655, 1.453), (0.6517, 2.731, 1.364), (0.6517, 2.655, 1.453), (-0.6158, 2.731, 1.364), (-0.6158, 2.655, 1.453), (0.7258, 2.65, 1.222), (-0.6736, 2.65, 1.222), (0.7258, 2.616, 1.303), (-0.6736, 2.616, 1.303), (0.6517, 2.65, 1.222), (0.6517, 2.616, 1.303), (-0.6158, 2.65, 1.222), (-0.6158, 2.616, 1.303), (-0.6736, 1.917, 1.738), (-0.6736, 1.917, 1.85), (-0.6158, 1.917, 1.85), (-0.6158, 1.917, 1.738), (0.6517, 1.917, 1.85), (0.7258, 1.917, 1.85), (0.7258, 1.917, 1.738), (0.6517, 1.917, 1.738), (0.7258, 2.559, 1.174), (-0.6736, 2.559, 1.174), (0.7258, 2.568, 1.27), (-0.6736, 2.568, 1.27), (0.6517, 2.559, 1.174), (0.6517, 2.568, 1.27), (-0.6158, 2.559, 1.174), (-0.6158, 2.568, 1.27), (0.7258, 2.332, 1.193), (-0.6736, 2.332, 1.193), (0.7258, 2.37, 1.255), (-0.6736, 2.37, 1.255), (0.6517, 2.332, 1.193), (0.6517, 2.37, 1.255), (-0.6158, 2.332, 1.193), (-0.6158, 2.37, 1.255)], [], [(130, 138, 146, 154, 162, 170, 186, 194, 193, 185, 169, 161, 153, 145, 137, 129, 173, 109, 122, 174), (73, 10, 14, 75, 15, 11), (114, 34, 17, 16, 35, 101, 9, 13, 103, 38, 39, 116, 14, 10), (72, 8, 12, 74, 13, 9), (71, 6, 112, 30, 34, 114, 10, 73, 11, 113, 33, 29, 109, 7), (20, 16, 17, 21), (102, 37, 36, 115, 15, 75, 14, 116, 39, 38, 103, 13, 74, 12), (32, 28, 23, 19), (112, 6, 94, 2, 111, 26, 27, 97, 1, 93, 5, 99, 31, 30), (22, 18, 19, 23), (29, 33, 18, 22), (34, 30, 21, 17), (31, 35, 16, 20), (46, 47, 64, 59), (49, 53, 41, 40), (40, 41, 42, 43), (47, 46, 45, 44), (58, 42, 41, 53, 55, 56, 57, 54, 45, 46, 59, 62, 61, 60), (58, 63, 43, 42), (53, 49, 52, 55), (55, 52, 51, 56), (56, 51, 50, 57), (57, 50, 48, 54), (63, 58, 60, 65), (65, 60, 61, 66), (66, 61, 62, 67), (67, 62, 59, 64), (44, 45, 54, 48), (110, 25, 79, 118, 77, 81, 119, 117, 69, 3), (105, 83, 91, 107), (119, 81, 89, 121), (106, 107, 91, 86), (120, 121, 89, 85), (83, 78, 86, 91), (76, 80, 88, 84), (104, 76, 84, 106), (118, 79, 87, 120), (79, 82, 90, 87), (81, 77, 85, 89), (80, 105, 107, 88), (84, 88, 107, 106), (78, 104, 106, 86), (175, 176, 123, 127), (99, 5, 70, 4, 98, 28, 32, 100, 8, 72, 9, 101, 35, 31), (82, 119, 121, 90), (87, 90, 121, 120), (77, 118, 120, 85), (124, 129, 137, 132), (172, 173, 129, 124), (177, 178, 128, 125), (174, 171, 126, 130), (132, 137, 145, 140), (125, 128, 136, 133), (130, 126, 134, 138), (127, 123, 131, 135), (140, 145, 153, 148), (133, 136, 144, 141), (138, 134, 142, 146), (135, 131, 139, 143), (148, 153, 161, 156), (141, 144, 152, 149), (146, 142, 150, 154), (143, 139, 147, 151), (156, 161, 169, 164), (149, 152, 160, 157), (154, 150, 158, 162), (151, 147, 155, 159), (164, 169, 185, 180), (157, 160, 168, 165), (162, 158, 166, 170), (159, 155, 163, 167), (7, 109, 173, 172), (122, 95, 171, 174), (98, 4, 176, 175), (92, 108, 178, 177), (180, 185, 193, 188), (175, 127, 135, 143, 151, 159, 167, 183, 191, 192, 184, 168, 160, 152, 144, 136, 128, 178, 108, 98), (165, 168, 184, 181), (170, 166, 182, 186), (167, 163, 179, 183), (193, 194, 190, 188), (187, 189, 192, 191), (181, 184, 192, 189), (186, 182, 190, 194), (183, 179, 187, 191), (47, 44, 48, 50, 51, 52, 49, 40, 43, 63, 65, 66, 67, 64), (110, 3, 95, 122, 109, 29, 28, 98, 108, 92, 0, 96, 24, 25), (71, 7, 95, 3, 69, 2, 94, 6), (4, 92, 177, 125, 133, 141, 149, 157, 165, 181, 189, 187, 179, 163, 155, 147, 139, 131, 123, 176), (100, 32, 19, 18, 33, 113, 11, 15, 115, 36, 37, 102, 12, 8), (97, 27, 26, 111, 2, 69, 117, 119, 82, 79, 25, 24, 78, 83, 105, 80, 68, 1), (0, 68, 80, 76, 104, 78, 24, 96), (30, 31, 20, 21), (7, 172, 124, 132, 140, 148, 156, 164, 180, 188, 190, 182, 166, 158, 150, 142, 134, 126, 171, 95), (70, 5, 93, 1, 68, 0, 92, 4), (28, 29, 22, 23)])
me_cube.polygons.foreach_set('use_smooth', [0, 0, 0, 0, 0, 0, 0, 0, 0, 0, 0, 0, 0, 1, 1, 0, 0, 0, 1, 1, 1, 1, 1, 1, 1, 1, 1, 1, 0, 0, 0, 0, 0, 0, 0, 0, 0, 0, 0, 0, 0, 0, 1, 0, 0, 0, 0, 1, 1, 1, 1, 1, 1, 1, 1, 1, 1, 1, 1, 1, 1, 1, 1, 1, 1, 1, 1, 1, 1, 1, 1, 1, 1, 1, 1, 1, 0, 1, 1, 1, 1, 1, 1, 1, 1, 0, 0, 0, 0, 0, 0, 0, 0, 0, 0, 0])
_uv = me_cube.uv_layers.new(name='UVMap')
_uv.uv.foreach_set('vector', [0.1039, 0.8342, 0.05945, 0.835, 0.03466, 0.8197, 0.02993, 0.8062, 0.02895, 0.7881, 0.03227, 0.7606, 0.03933, 0.7536, 0.07009, 0.7468, 0.07488, 0.7349, 0.0389, 0.7362, 0.02548, 0.7469, 0.01542, 0.7739, 0.01254, 0.8052, 0.02592, 0.8355, 0.05092, 0.8498, 0.1055, 0.8498, 0.1523, 0.8435, 0.1984, 0.83, 0.1959, 0.8057, 0.1503, 0.8235, 0.9173, 0.2856, 0.9173, 0.1985, 0.9258, 0.1985, 0.9258, 0.2856, 0.9258, 0.3066, 0.9173, 0.3066, 0.8688, 0.4447, 0.9177, 0.4447, 0.9177, 0.3087, 0.9337, 0.3087, 0.9337, 0.4447, 0.9812, 0.4447, 0.9876, 0.4447, 0.9876, 0.4659, 0.9812, 0.4659, 0.9337, 0.4659, 0.9177, 0.4659, 0.8688, 0.4659, 0.8638, 0.4659, 0.8638, 0.4447, 0.9258, 0.2195, 0.9258, 0.1985, 0.9342, 0.1985, 0.9342, 0.2195, 0.9342, 0.3066, 0.9258, 0.3066, 0.9143, 0.2017, 0.9144, 0.4428, 0.9088, 0.4429, 0.8548, 0.4429, 0.8548, 0.4322, 0.9037, 0.4322, 0.9088, 0.4322, 0.9087, 0.2082, 0.9087, 0.1541, 0.9037, 0.1541, 0.8548, 0.1541, 0.8548, 0.1434, 0.9088, 0.1434, 0.9143, 0.1434, 0.1712, 0.5718, 0.1942, 0.5856, 0.1754, 0.6169, 0.1524, 0.6031, 0.8063, 0.1787, 0.8473, 0.1787, 0.8611, 0.1787, 0.9032, 0.1787, 0.9076, 0.1787, 0.9076, 0.2254, 0.9076, 0.4186, 0.9032, 0.4186, 0.8611, 0.4186, 0.8473, 0.4186, 0.8063, 0.4186, 0.8007, 0.4186, 0.8007, 0.2254, 0.8007, 0.1787, 0.9316, 0.4494, 0.9207, 0.4494, 0.9207, 0.3134, 0.9316, 0.3134, 0.822, 0.8178, 0.815, 0.8178, 0.815, 0.8013, 0.815, 0.6634, 0.822, 0.6634, 0.8902, 0.6634, 0.9104, 0.6634, 0.9767, 0.6634, 0.9857, 0.6634, 0.9857, 0.8013, 0.9857, 0.8178, 0.9767, 0.8178, 0.9104, 0.8178, 0.8902, 0.8178, 0.1987, 0.6302, 0.1757, 0.6164, 0.1945, 0.5851, 0.2175, 0.5989, 0.9317, 0.449, 0.9208, 0.449, 0.9208, 0.313, 0.9317, 0.313, 0.9317, 0.4478, 0.9208, 0.4478, 0.9208, 0.3118, 0.9317, 0.3118, 0.9199, 0.3127, 0.9308, 0.3127, 0.9308, 0.4487, 0.9199, 0.4487, 0.4577, 0.3472, 0.4577, 0.6251, 0.4444, 0.6251, 0.4444, 0.3472, 0.546, 0.6251, 0.546, 0.3472, 0.5623, 0.3472, 0.5623, 0.6251, 0.794, 0.8488, 0.9961, 0.8488, 0.9961, 0.9625, 0.794, 0.9625, 0.4577, 0.6251, 0.4577, 0.3472, 0.46, 0.3472, 0.46, 0.6251, 0.4274, 0.03166, 0.3965, 0.0134, 0.6914, 0.0134, 0.6606, 0.03166, 0.6299, 0.06216, 0.6, 0.09741, 0.5736, 0.1347, 0.5526, 0.171, 0.5462, 0.1964, 0.5418, 0.1964, 0.5354, 0.171, 0.5144, 0.1347, 0.488, 0.09741, 0.4581, 0.06216, 0.3716, 0.3472, 0.3716, 0.6251, 0.3553, 0.6251, 0.3553, 0.3472, 0.546, 0.3472, 0.546, 0.6251, 0.5296, 0.6251, 0.5296, 0.3472, 0.5296, 0.3472, 0.5296, 0.6251, 0.5114, 0.6251, 0.5114, 0.3472, 0.5114, 0.3472, 0.5114, 0.6251, 0.492, 0.6251, 0.492, 0.3472, 0.492, 0.3472, 0.492, 0.6251, 0.4732, 0.6251, 0.4732, 0.3472, 0.3716, 0.6251, 0.3716, 0.3472, 0.3878, 0.3473, 0.3878, 0.6251, 0.3878, 0.6251, 0.3878, 0.3473, 0.4062, 0.3473, 0.4062, 0.6251, 0.4062, 0.6251, 0.4062, 0.3473, 0.4256, 0.3472, 0.4256, 0.6251, 0.4256, 0.6251, 0.4256, 0.3472, 0.4444, 0.3472, 0.4444, 0.6251, 0.46, 0.6251, 0.46, 0.3472, 0.4732, 0.3472, 0.4732, 0.6251, 0.7046, 0.1298, 0.7046, 0.0758, 0.7097, 0.1198, 0.7097, 0.1291, 0.7097, 0.1301, 0.7198, 0.1301, 0.7198, 0.1291, 0.7628, 0.1298, 0.7628, 0.1353, 0.7046, 0.1353, 0.3641, 0.6334, 0.3757, 0.6334, 0.3752, 0.7306, 0.3708, 0.7306, 0.3482, 0.6334, 0.3494, 0.6334, 0.3411, 0.7307, 0.3408, 0.7307, 0.3675, 0.7376, 0.3626, 0.7376, 0.3626, 0.7306, 0.3675, 0.7306, 0.3712, 0.7312, 0.3675, 0.7312, 0.3675, 0.7306, 0.3712, 0.7306, 0.4151, 0.7302, 0.402, 0.7302, 0.4061, 0.6334, 0.411, 0.6334, 0.3363, 0.731, 0.3231, 0.731, 0.3272, 0.6334, 0.3322, 0.6334, 0.3873, 0.6334, 0.3888, 0.6334, 0.3812, 0.7306, 0.3806, 0.7306, 0.3506, 0.6334, 0.3626, 0.6334, 0.3613, 0.7307, 0.3581, 0.7307, 0.402, 0.7303, 0.3888, 0.7303, 0.3936, 0.6334, 0.3972, 0.6334, 0.3231, 0.7311, 0.31, 0.7311, 0.3147, 0.6334, 0.3184, 0.6334, 0.3626, 0.6334, 0.3641, 0.6334, 0.3708, 0.7306, 0.3702, 0.7306, 0.3675, 0.7385, 0.3626, 0.7385, 0.3626, 0.7376, 0.3675, 0.7376, 0.3757, 0.6334, 0.3873, 0.6334, 0.3806, 0.7306, 0.3762, 0.7306, 0.8012, 0.1149, 0.794, 0.1149, 0.794, 0.08674, 0.8012, 0.08674, 0.8012, 0.4425, 0.794, 0.4425, 0.794, 0.2013, 0.794, 0.143, 0.8012, 0.143, 0.8536, 0.143, 0.8536, 0.1537, 0.8061, 0.1537, 0.7996, 0.1537, 0.7996, 0.2078, 0.7996, 0.4318, 0.8061, 0.4318, 0.8536, 0.4318, 0.8536, 0.4425, 0.3363, 0.6334, 0.3482, 0.6334, 0.3408, 0.7307, 0.3375, 0.7307, 0.3712, 0.7364, 0.3675, 0.7364, 0.3675, 0.7312, 0.3712, 0.7312, 0.3494, 0.6334, 0.3506, 0.6334, 0.3581, 0.7307, 0.3577, 0.7307, 0.9143, 0.0871, 0.9088, 0.0871, 0.9088, 0.05472, 0.9143, 0.05472, 0.9143, 0.1153, 0.9088, 0.1153, 0.9088, 0.0871, 0.9143, 0.0871, 0.2223, 0.6977, 0.2072, 0.6886, 0.2408, 0.6327, 0.2559, 0.6417, 0.2072, 0.6886, 0.1955, 0.6816, 0.2291, 0.6256, 0.2408, 0.6327, 0.9143, 0.05472, 0.9088, 0.05472, 0.9088, 0.04075, 0.9144, 0.04075, 0.2559, 0.6417, 0.2408, 0.6327, 0.2728, 0.5795, 0.2878, 0.5886, 0.2408, 0.6327, 0.2291, 0.6256, 0.261, 0.5725, 0.2728, 0.5795, 0.8012, 0.08674, 0.794, 0.08674, 0.794, 0.05436, 0.8012, 0.05436, 0.04226, 0.5639, 0.02343, 0.5635, 0.02431, 0.5122, 0.04314, 0.5125, 0.2878, 0.5886, 0.2728, 0.5795, 0.2901, 0.5507, 0.3051, 0.5597, 0.2728, 0.5795, 0.261, 0.5725, 0.2783, 0.5436, 0.2901, 0.5507, 0.8012, 0.05436, 0.794, 0.05436, 0.794, 0.04039, 0.8012, 0.04039, 0.04314, 0.5125, 0.02431, 0.5122, 0.02522, 0.4595, 0.04405, 0.4598, 0.1116, 0.5639, 0.08749, 0.5635, 0.0879, 0.5398, 0.112, 0.5402, 0.08749, 0.5635, 0.06867, 0.5632, 0.06908, 0.5394, 0.0879, 0.5398, 0.03968, 0.7133, 0.01558, 0.7128, 0.01646, 0.6615, 0.04057, 0.6619, 0.04405, 0.4598, 0.02522, 0.4595, 0.026, 0.4141, 0.04483, 0.4144, 0.112, 0.5402, 0.0879, 0.5398, 0.08843, 0.5092, 0.1125, 0.5096, 0.0879, 0.5398, 0.06908, 0.5394, 0.0696, 0.5089, 0.08843, 0.5092, 0.04057, 0.6619, 0.01646, 0.6615, 0.01737, 0.6088, 0.04147, 0.6092, 0.243, 0.5758, 0.2548, 0.5828, 0.2448, 0.5994, 0.2331, 0.5924, 0.1125, 0.5096, 0.08843, 0.5092, 0.0892, 0.4641, 0.1133, 0.4645, 0.08843, 0.5092, 0.0696, 0.5089, 0.07038, 0.4638, 0.0892, 0.4641, 0.04147, 0.6092, 0.01737, 0.6088, 0.01815, 0.5634, 0.04226, 0.5639, 0.9143, 0.1434, 0.9088, 0.1434, 0.9088, 0.1153, 0.9143, 0.1153, 0.174, 0.744, 0.1622, 0.737, 0.1955, 0.6816, 0.2072, 0.6886, 0.8012, 0.143, 0.794, 0.143, 0.794, 0.1149, 0.8012, 0.1149, 0.189, 0.7531, 0.174, 0.744, 0.2072, 0.6886, 0.2223, 0.6977, 0.2331, 0.5924, 0.2448, 0.5994, 0.219, 0.6425, 0.2072, 0.6354, 0.1524, 0.8435, 0.1056, 0.8498, 0.05103, 0.8498, 0.02602, 0.8355, 0.01264, 0.8052, 0.01553, 0.7739, 0.02558, 0.7469, 0.039, 0.7363, 0.07499, 0.735, 0.07019, 0.7468, 0.03943, 0.7536, 0.03238, 0.7606, 0.02905, 0.7881, 0.03003, 0.8063, 0.03477, 0.8198, 0.05955, 0.835, 0.104, 0.8343, 0.1504, 0.8236, 0.196, 0.8057, 0.1985, 0.83, 0.132, 0.591, 0.117, 0.582, 0.1227, 0.5725, 0.1377, 0.5815, 0.06867, 0.5632, 0.04984, 0.5629, 0.0501, 0.5477, 0.06893, 0.548, 0.1678, 0.5314, 0.1829, 0.5404, 0.1729, 0.557, 0.1579, 0.5479, 0.2132, 0.5806, 0.2063, 0.5922, 0.1945, 0.5851, 0.2014, 0.5736, 0.1836, 0.5792, 0.1712, 0.5718, 0.1797, 0.5578, 0.192, 0.5652, 0.1377, 0.5815, 0.1227, 0.5725, 0.1452, 0.535, 0.1602, 0.5441, 0.06893, 0.548, 0.0501, 0.5477, 0.05114, 0.4876, 0.06996, 0.488, 0.1579, 0.5479, 0.1729, 0.557, 0.1471, 0.6, 0.132, 0.591, 0.5461, 0.1962, 0.5417, 0.1962, 0.5353, 0.1707, 0.5143, 0.1345, 0.4879, 0.09719, 0.458, 0.06194, 0.4273, 0.03143, 0.3965, 0.01317, 0.6914, 0.01317, 0.6605, 0.03143, 0.6298, 0.06194, 0.6, 0.09719, 0.5735, 0.1345, 0.5525, 0.1707, 0.5317, 0.8527, 0.5384, 0.8527, 0.5384, 0.9832, 0.5317, 0.9832, 0.5317, 0.9989, 0.4671, 0.9989, 0.448, 0.9989, 0.3853, 0.9989, 0.3853, 0.9832, 0.3767, 0.9832, 0.3767, 0.8527, 0.3853, 0.8527, 0.448, 0.8527, 0.4671, 0.8527, 0.09143, 0.8745, 0.01697, 0.8745, 0.01697, 0.8581, 0.01697, 0.7217, 0.09143, 0.7217, 0.3996, 0.7217, 0.3996, 0.8581, 0.3996, 0.8745, 0.7337, 0.293, 0.7337, 0.2615, 0.8026, 0.2765, 0.8716, 0.2822, 0.9363, 0.2756, 0.97, 0.2518, 0.9748, 0.2338, 0.9735, 0.2104, 0.9645, 0.1758, 0.9532, 0.1681, 0.9075, 0.1647, 0.8988, 0.1504, 0.9512, 0.1459, 0.9723, 0.1572, 0.991, 0.19, 0.9999, 0.2295, 0.9851, 0.2705, 0.9509, 0.293, 0.8716, 0.3024, 0.8026, 0.3024, 0.8702, 0.4447, 0.9177, 0.4447, 0.9177, 0.3087, 0.9337, 0.3087, 0.9337, 0.4447, 0.9826, 0.4447, 0.9876, 0.4447, 0.9876, 0.4659, 0.9826, 0.4659, 0.9337, 0.4659, 0.9177, 0.4659, 0.8702, 0.4659, 0.8638, 0.4659, 0.8638, 0.4447, 1.004, 0.007428, 1.004, 0.05983, 1.004, 0.0758, 1.004, 0.1298, 1.004, 0.1353, 0.7628, 0.1353, 0.7628, 0.1298, 0.7198, 0.1291, 0.7198, 0.1198, 0.7097, 0.1198, 0.7046, 0.0758, 0.7046, 0.05983, 0.7097, 0.01585, 0.7198, 0.01585, 0.7198, 0.006805, 0.7198, 0.005572, 0.7628, 0.0002829, 1.004, 0.0002828, 0.7046, 0.000283, 0.7628, 0.0002829, 0.7198, 0.005572, 0.7097, 0.005572, 0.7097, 0.006805, 0.7097, 0.01585, 0.7046, 0.05983, 0.7046, 0.007428, 0.2382, 0.7163, 0.2612, 0.7143, 0.278, 0.915, 0.2549, 0.9169, 0.739, 0.1527, 0.8085, 0.1435, 0.8779, 0.1438, 0.9578, 0.1535, 0.9921, 0.1763, 1.007, 0.2177, 0.9978, 0.2574, 0.9788, 0.2904, 0.9575, 0.3016, 0.9047, 0.2969, 0.9136, 0.2825, 0.9596, 0.2792, 0.971, 0.2715, 0.9802, 0.2368, 0.9816, 0.2132, 0.9768, 0.1951, 0.943, 0.171, 0.8779, 0.1641, 0.8084, 0.1695, 0.7389, 0.1844, 0.3055, 0.9989, 0.01056, 0.9989, 0.01056, 0.9832, 0.01056, 0.8527, 0.3055, 0.8527, 0.3767, 0.8527, 0.3767, 0.9832, 0.3767, 0.9989, 0.8438, 0.369, 0.8735, 0.369, 0.8735, 0.5026, 0.8438, 0.5026])
me_cube.materials.append(mat_applestandmat)
me_cube.use_remesh_preserve_volume = False
me_cube.use_remesh_preserve_attributes = False
me_cube.use_mirror_vertex_groups = False
me_cube.update()

# ---- objects
ob_cube_002 = bpy.data.objects.new('Cube.002', me_cube_002)
ob_cube_001 = bpy.data.objects.new('Cube.001', me_cube_001)
ob_cube = bpy.data.objects.new('Cube', me_cube)
ob_lamp = bpy.data.objects.new('Lamp', light_lamp)
ob_camera = bpy.data.objects.new('Camera', cam_camera)

# ---- transforms, parenting, visibility, modifiers, constraints
ob_cube_002.location = (0.0, 0.0, 0.0)
ob_cube_002.lock_rotations_4d = False
ob_cube_002.empty_display_type = 'ARROWS'
ob_cube_002.lineart.crease_threshold = 0.0
ob_cube_001.location = (0.0, 0.0, 0.0)
ob_cube_001.lock_rotations_4d = False
ob_cube_001.empty_display_type = 'ARROWS'
ob_cube_001.lineart.crease_threshold = 0.0
ob_cube.location = (0.0, 0.0, 0.0)
ob_cube.lock_rotations_4d = False
ob_cube.empty_display_type = 'ARROWS'
ob_cube.lineart.crease_threshold = 0.0
ob_lamp.location = (4.076, 1.005, 5.904)
ob_lamp.rotation_euler = (0.6503, 0.05522, 1.866)
ob_lamp.lock_rotations_4d = False
ob_lamp.empty_display_type = 'ARROWS'
ob_lamp.color = (0.0, 0.0, 0.0, 0.0)
ob_lamp.lineart.crease_threshold = 0.0
ob_camera.location = (7.481, -6.508, 5.344)
ob_camera.rotation_euler = (1.109, 0.01082, 0.8149)
ob_camera.lock_rotations_4d = False
ob_camera.empty_display_type = 'ARROWS'
ob_camera.color = (0.0, 0.0, 0.0, 0.0)
ob_camera.display_type = 'WIRE'
ob_camera.lineart.crease_threshold = 0.0

# ---- collection membership
col_collection_1.objects.link(ob_cube_002)
col_collection_1.objects.link(ob_cube_001)
col_collection_1.objects.link(ob_cube)
col_collection_1.objects.link(ob_lamp)
col_collection_1.objects.link(ob_camera)

# ---- scene / render settings (as saved in the file)
scene.camera = ob_camera
scene.frame_start = 1; scene.frame_end = 250; scene.frame_set(1)
scene.render.engine = 'CYCLES'
scene.render.image_settings.compression = 90
scene.render.resolution_percentage = 50
scene.render.dither_intensity = 0.0
scene.cycles.use_denoising = False
scene.cycles.samples = 10
scene.cycles.sampling_pattern = 'TABULATED_SOBOL'
scene.cycles.light_sampling_threshold = 0.0
scene.cycles.use_adaptive_sampling = False
scene.cycles.use_light_tree = False
scene.cycles.blur_glossy = 0.0
scene.cycles.volume_bounces = 1
scene.cycles.pixel_filter_type = 'GAUSSIAN'
scene.cycles.sample_clamp_indirect = 0.0
scene.view_settings.view_transform = 'Standard'
bpy.context.view_layer.update()
